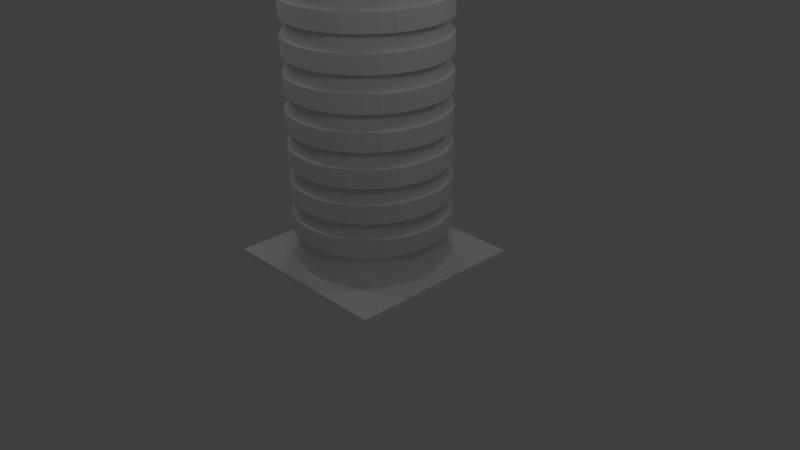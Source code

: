 # Source: pala004.blend  (saved by Blender 2.63.0; exported with 4.5.12 LTS)
import bpy
from mathutils import Matrix  # noqa: F401  (used for matrix-valued properties, if any)

bpy.ops.wm.read_factory_settings(use_empty=True)
scene = bpy.context.scene
scene.name = 'Scene'

# ---- collections
col_collection_1 = bpy.data.collections.new('Collection 1'); scene.collection.children.link(col_collection_1)

# ---- materials (node trees are filled in below, after node groups)
mat_material = bpy.data.materials.new('Material')
mat_material.alpha_threshold = 0.0
mat_material.use_transparent_shadow = False
mat_material.roughness = 0.5
mat_material.line_color = (0.0, 0.0, 0.0, 1.0)

# ---- material node trees

# ---- world
world_world = bpy.data.worlds.new('World'); scene.world = world_world
world_world.color = (0.05088, 0.05088, 0.05088)
world_world.use_sun_shadow = False
world_world.sun_shadow_jitter_overblur = 0.0
world_world.cycles.sampling_method = 'MANUAL'
world_world.cycles.sample_map_resolution = 256

# ---- cameras
cam_camera = bpy.data.cameras.new('Camera')
cam_camera.clip_end = 100.0
cam_camera.lens = 35.0
cam_camera.sensor_width = 32.0
cam_camera.sensor_height = 18.0
cam_camera.ortho_scale = 7.314
cam_camera.dof.focus_distance = 0.0
cam_camera.dof.aperture_fstop = 128.0

# ---- lights
light_lamp_003 = bpy.data.lights.new('Lamp.003', 'POINT')
light_lamp_003.transmission_factor = 0.0
light_lamp_003.cutoff_distance = 30.0
light_lamp_003.energy = 100.0
light_lamp_003.shadow_buffer_clip_start = 1.001
light_lamp_003.shadow_soft_size = 1.0
light_lamp_003.shadow_maximum_resolution = 0.006
light_lamp_003.use_absolute_resolution = True
light_lamp_003.cycles.use_multiple_importance_sampling = False
light_lamp_002 = bpy.data.lights.new('Lamp.002', 'POINT')
light_lamp_002.transmission_factor = 0.0
light_lamp_002.cutoff_distance = 30.0
light_lamp_002.energy = 100.0
light_lamp_002.shadow_buffer_clip_start = 1.001
light_lamp_002.shadow_soft_size = 1.0
light_lamp_002.shadow_maximum_resolution = 0.006
light_lamp_002.use_absolute_resolution = True
light_lamp_002.cycles.use_multiple_importance_sampling = False
light_lamp_001 = bpy.data.lights.new('Lamp.001', 'POINT')
light_lamp_001.transmission_factor = 0.0
light_lamp_001.cutoff_distance = 30.0
light_lamp_001.energy = 100.0
light_lamp_001.shadow_buffer_clip_start = 1.001
light_lamp_001.shadow_soft_size = 1.0
light_lamp_001.shadow_maximum_resolution = 0.006
light_lamp_001.use_absolute_resolution = True
light_lamp_001.cycles.use_multiple_importance_sampling = False
light_lamp = bpy.data.lights.new('Lamp', 'POINT')
light_lamp.transmission_factor = 0.0
light_lamp.cutoff_distance = 30.0
light_lamp.energy = 100.0
light_lamp.shadow_buffer_clip_start = 1.001
light_lamp.shadow_soft_size = 1.0
light_lamp.shadow_maximum_resolution = 0.006
light_lamp.use_absolute_resolution = True
light_lamp.cycles.use_multiple_importance_sampling = False

# ---- meshes
me_cylinder_010 = bpy.data.meshes.new('Cylinder.010')
me_cylinder_010.from_pydata([(-2.789e-09, 1.053, -1.44), (-2.789e-09, 1.053, -1.2), (0.2055, 1.033, -1.44), (0.2055, 1.033, -1.2), (0.4031, 0.9732, -1.44), (0.4031, 0.9732, -1.2), (0.5852, 0.8758, -1.44), (0.5852, 0.8758, -1.2), (0.7448, 0.7448, -1.44), (0.7448, 0.7448, -1.2), (0.8758, 0.5852, -1.44), (0.8758, 0.5852, -1.2), (0.9732, 0.4031, -1.44), (0.9732, 0.4031, -1.2), (1.033, 0.2055, -1.44), (1.033, 0.2055, -1.2), (1.053, 6.239e-08, -1.44), (1.053, 6.239e-08, -1.2), (1.033, -0.2055, -1.44), (1.033, -0.2055, -1.2), (0.9732, -0.4031, -1.44), (0.9732, -0.4031, -1.2), (0.8758, -0.5852, -1.44), (0.8758, -0.5852, -1.2), (0.7448, -0.7448, -1.44), (0.7448, -0.7448, -1.2), (0.5852, -0.8758, -1.44), (0.5852, -0.8758, -1.2), (0.4031, -0.9732, -1.44), (0.4031, -0.9732, -1.2), (0.2055, -1.033, -1.44), (0.2055, -1.033, -1.2), (-3.46e-07, -1.053, -1.44), (-3.46e-07, -1.053, -1.2), (-0.2055, -1.033, -1.44), (-0.2055, -1.033, -1.2), (-0.4031, -0.9732, -1.44), (-0.4031, -0.9732, -1.2), (-0.5852, -0.8758, -1.44), (-0.5852, -0.8758, -1.2), (-0.7448, -0.7448, -1.44), (-0.7448, -0.7448, -1.2), (-0.8758, -0.5852, -1.44), (-0.8758, -0.5852, -1.2), (-0.9732, -0.4031, -1.44), (-0.9732, -0.4031, -1.2), (-1.033, -0.2055, -1.44), (-1.033, -0.2055, -1.2), (-1.053, 1e-06, -1.44), (-1.053, 1e-06, -1.2), (-1.033, 0.2055, -1.44), (-1.033, 0.2055, -1.2), (-0.9732, 0.4031, -1.44), (-0.9732, 0.4031, -1.2), (-0.8758, 0.5852, -1.44), (-0.8758, 0.5852, -1.2), (-0.7448, 0.7448, -1.44), (-0.7448, 0.7448, -1.2), (-0.5852, 0.8759, -1.44), (-0.5852, 0.8759, -1.2), (-0.4031, 0.9732, -1.44), (-0.4031, 0.9732, -1.2), (-0.2055, 1.033, -1.44), (-0.2055, 1.033, -1.2), (-2.789e-09, 1.053, -1.44), (-2.789e-09, 1.053, -1.2), (0.2055, 1.033, -1.44), (0.2055, 1.033, -1.2), (0.4031, 0.9732, -1.44), (0.4031, 0.9732, -1.2), (0.5852, 0.8758, -1.44), (0.5852, 0.8758, -1.2), (0.7448, 0.7448, -1.44), (0.7448, 0.7448, -1.2), (0.8758, 0.5852, -1.44), (0.8758, 0.5852, -1.2), (0.9732, 0.4031, -1.44), (0.9732, 0.4031, -1.2), (1.033, 0.2055, -1.44), (1.033, 0.2055, -1.2), (1.053, 6.239e-08, -1.44), (1.053, 6.239e-08, -1.2), (1.033, -0.2055, -1.44), (1.033, -0.2055, -1.2), (0.9732, -0.4031, -1.44), (0.9732, -0.4031, -1.2), (0.8758, -0.5852, -1.44), (0.8758, -0.5852, -1.2), (0.7448, -0.7448, -1.44), (0.7448, -0.7448, -1.2), (0.5852, -0.8758, -1.44), (0.5852, -0.8758, -1.2), (0.4031, -0.9732, -1.44), (0.4031, -0.9732, -1.2), (0.2055, -1.033, -1.44), (0.2055, -1.033, -1.2), (-3.46e-07, -1.053, -1.44), (-3.46e-07, -1.053, -1.2), (-0.2055, -1.033, -1.44), (-0.2055, -1.033, -1.2), (-0.4031, -0.9732, -1.44), (-0.4031, -0.9732, -1.2), (-0.5852, -0.8758, -1.44), (-0.5852, -0.8758, -1.2), (-0.7448, -0.7448, -1.44), (-0.7448, -0.7448, -1.2), (-0.8758, -0.5852, -1.44), (-0.8758, -0.5852, -1.2), (-0.9732, -0.4031, -1.44), (-0.9732, -0.4031, -1.2), (-1.033, -0.2055, -1.44), (-1.033, -0.2055, -1.2), (-1.053, 1e-06, -1.44), (-1.053, 1e-06, -1.2), (-1.033, 0.2055, -1.44), (-1.033, 0.2055, -1.2), (-0.9732, 0.4031, -1.44), (-0.9732, 0.4031, -1.2), (-0.8758, 0.5852, -1.44), (-0.8758, 0.5852, -1.2), (-0.7448, 0.7448, -1.44), (-0.7448, 0.7448, -1.2), (-0.5852, 0.8759, -1.44), (-0.5852, 0.8759, -1.2), (-0.4031, 0.9732, -1.44), (-0.4031, 0.9732, -1.2), (-0.2055, 1.033, -1.44), (-0.2055, 1.033, -1.2), (-2.789e-09, 1.053, -0.984), (-2.789e-09, 1.053, -0.7438), (0.2055, 1.033, -0.984), (0.2055, 1.033, -0.7438), (0.4031, 0.9732, -0.984), (0.4031, 0.9732, -0.7438), (0.5852, 0.8758, -0.984), (0.5852, 0.8758, -0.7438), (0.7448, 0.7448, -0.984), (0.7448, 0.7448, -0.7438), (0.8758, 0.5852, -0.984), (0.8758, 0.5852, -0.7438), (0.9732, 0.4031, -0.984), (0.9732, 0.4031, -0.7438), (1.033, 0.2055, -0.984), (1.033, 0.2055, -0.7438), (1.053, 6.239e-08, -0.984), (1.053, 6.239e-08, -0.7438), (1.033, -0.2055, -0.984), (1.033, -0.2055, -0.7438), (0.9732, -0.4031, -0.984), (0.9732, -0.4031, -0.7438), (0.8758, -0.5852, -0.984), (0.8758, -0.5852, -0.7438), (0.7448, -0.7448, -0.984), (0.7448, -0.7448, -0.7438), (0.5852, -0.8758, -0.984), (0.5852, -0.8758, -0.7438), (0.4031, -0.9732, -0.984), (0.4031, -0.9732, -0.7438), (0.2055, -1.033, -0.984), (0.2055, -1.033, -0.7438), (-3.46e-07, -1.053, -0.984), (-3.46e-07, -1.053, -0.7438), (-0.2055, -1.033, -0.984), (-0.2055, -1.033, -0.7438), (-0.4031, -0.9732, -0.984), (-0.4031, -0.9732, -0.7438), (-0.5852, -0.8758, -0.984), (-0.5852, -0.8758, -0.7438), (-0.7448, -0.7448, -0.984), (-0.7448, -0.7448, -0.7438), (-0.8758, -0.5852, -0.984), (-0.8758, -0.5852, -0.7438), (-0.9732, -0.4031, -0.984), (-0.9732, -0.4031, -0.7438), (-1.033, -0.2055, -0.984), (-1.033, -0.2055, -0.7438), (-1.053, 1e-06, -0.984), (-1.053, 1e-06, -0.7438), (-1.033, 0.2055, -0.984), (-1.033, 0.2055, -0.7438), (-0.9732, 0.4031, -0.984), (-0.9732, 0.4031, -0.7438), (-0.8758, 0.5852, -0.984), (-0.8758, 0.5852, -0.7438), (-0.7448, 0.7448, -0.984), (-0.7448, 0.7448, -0.7438), (-0.5852, 0.8759, -0.984), (-0.5852, 0.8759, -0.7438), (-0.4031, 0.9732, -0.984), (-0.4031, 0.9732, -0.7438), (-0.2055, 1.033, -0.984), (-0.2055, 1.033, -0.7438), (-2.789e-09, 1.053, -0.984), (-2.789e-09, 1.053, -0.7438), (0.2055, 1.033, -0.984), (0.2055, 1.033, -0.7438), (0.4031, 0.9732, -0.984), (0.4031, 0.9732, -0.7438), (0.5852, 0.8758, -0.984), (0.5852, 0.8758, -0.7438), (0.7448, 0.7448, -0.984), (0.7448, 0.7448, -0.7438), (0.8758, 0.5852, -0.984), (0.8758, 0.5852, -0.7438), (0.9732, 0.4031, -0.984), (0.9732, 0.4031, -0.7438), (1.033, 0.2055, -0.984), (1.033, 0.2055, -0.7438), (1.053, 6.239e-08, -0.984), (1.053, 6.239e-08, -0.7438), (1.033, -0.2055, -0.984), (1.033, -0.2055, -0.7438), (0.9732, -0.4031, -0.984), (0.9732, -0.4031, -0.7438), (0.8758, -0.5852, -0.984), (0.8758, -0.5852, -0.7438), (0.7448, -0.7448, -0.984), (0.7448, -0.7448, -0.7438), (0.5852, -0.8758, -0.984), (0.5852, -0.8758, -0.7438), (0.4031, -0.9732, -0.984), (0.4031, -0.9732, -0.7438), (0.2055, -1.033, -0.984), (0.2055, -1.033, -0.7438), (-3.46e-07, -1.053, -0.984), (-3.46e-07, -1.053, -0.7438), (-0.2055, -1.033, -0.984), (-0.2055, -1.033, -0.7438), (-0.4031, -0.9732, -0.984), (-0.4031, -0.9732, -0.7438), (-0.5852, -0.8758, -0.984), (-0.5852, -0.8758, -0.7438), (-0.7448, -0.7448, -0.984), (-0.7448, -0.7448, -0.7438), (-0.8758, -0.5852, -0.984), (-0.8758, -0.5852, -0.7438), (-0.9732, -0.4031, -0.984), (-0.9732, -0.4031, -0.7438), (-1.033, -0.2055, -0.984), (-1.033, -0.2055, -0.7438), (-1.053, 1e-06, -0.984), (-1.053, 1e-06, -0.7438), (-1.033, 0.2055, -0.984), (-1.033, 0.2055, -0.7438), (-0.9732, 0.4031, -0.984), (-0.9732, 0.4031, -0.7438), (-0.8758, 0.5852, -0.984), (-0.8758, 0.5852, -0.7438), (-0.7448, 0.7448, -0.984), (-0.7448, 0.7448, -0.7438), (-0.5852, 0.8759, -0.984), (-0.5852, 0.8759, -0.7438), (-0.4031, 0.9732, -0.984), (-0.4031, 0.9732, -0.7438), (-0.2055, 1.033, -0.984), (-0.2055, 1.033, -0.7438), (-2.789e-09, 1.053, -0.5281), (-2.789e-09, 1.053, -0.2879), (0.2055, 1.033, -0.5281), (0.2055, 1.033, -0.2879), (0.4031, 0.9732, -0.5281), (0.4031, 0.9732, -0.2879), (0.5852, 0.8758, -0.5281), (0.5852, 0.8758, -0.2879), (0.7448, 0.7448, -0.5281), (0.7448, 0.7448, -0.2879), (0.8758, 0.5852, -0.5281), (0.8758, 0.5852, -0.2879), (0.9732, 0.4031, -0.5281), (0.9732, 0.4031, -0.2879), (1.033, 0.2055, -0.5281), (1.033, 0.2055, -0.2879), (1.053, 6.239e-08, -0.5281), (1.053, 6.239e-08, -0.2879), (1.033, -0.2055, -0.5281), (1.033, -0.2055, -0.2879), (0.9732, -0.4031, -0.5281), (0.9732, -0.4031, -0.2879), (0.8758, -0.5852, -0.5281), (0.8758, -0.5852, -0.2879), (0.7448, -0.7448, -0.5281), (0.7448, -0.7448, -0.2879), (0.5852, -0.8758, -0.5281), (0.5852, -0.8758, -0.2879), (0.4031, -0.9732, -0.5281), (0.4031, -0.9732, -0.2879), (0.2055, -1.033, -0.5281), (0.2055, -1.033, -0.2879), (-3.46e-07, -1.053, -0.5281), (-3.46e-07, -1.053, -0.2879), (-0.2055, -1.033, -0.5281), (-0.2055, -1.033, -0.2879), (-0.4031, -0.9732, -0.5281), (-0.4031, -0.9732, -0.2879), (-0.5852, -0.8758, -0.5281), (-0.5852, -0.8758, -0.2879), (-0.7448, -0.7448, -0.5281), (-0.7448, -0.7448, -0.2879), (-0.8758, -0.5852, -0.5281), (-0.8758, -0.5852, -0.2879), (-0.9732, -0.4031, -0.5281), (-0.9732, -0.4031, -0.2879), (-1.033, -0.2055, -0.5281), (-1.033, -0.2055, -0.2879), (-1.053, 1e-06, -0.5281), (-1.053, 1e-06, -0.2879), (-1.033, 0.2055, -0.5281), (-1.033, 0.2055, -0.2879), (-0.9732, 0.4031, -0.5281), (-0.9732, 0.4031, -0.2879), (-0.8758, 0.5852, -0.5281), (-0.8758, 0.5852, -0.2879), (-0.7448, 0.7448, -0.5281), (-0.7448, 0.7448, -0.2879), (-0.5852, 0.8759, -0.5281), (-0.5852, 0.8759, -0.2879), (-0.4031, 0.9732, -0.5281), (-0.4031, 0.9732, -0.2879), (-0.2055, 1.033, -0.5281), (-0.2055, 1.033, -0.2879), (-2.789e-09, 1.053, -0.5281), (-2.789e-09, 1.053, -0.2879), (0.2055, 1.033, -0.5281), (0.2055, 1.033, -0.2879), (0.4031, 0.9732, -0.5281), (0.4031, 0.9732, -0.2879), (0.5852, 0.8758, -0.5281), (0.5852, 0.8758, -0.2879), (0.7448, 0.7448, -0.5281), (0.7448, 0.7448, -0.2879), (0.8758, 0.5852, -0.5281), (0.8758, 0.5852, -0.2879), (0.9732, 0.4031, -0.5281), (0.9732, 0.4031, -0.2879), (1.033, 0.2055, -0.5281), (1.033, 0.2055, -0.2879), (1.053, 6.239e-08, -0.5281), (1.053, 6.239e-08, -0.2879), (1.033, -0.2055, -0.5281), (1.033, -0.2055, -0.2879), (0.9732, -0.4031, -0.5281), (0.9732, -0.4031, -0.2879), (0.8758, -0.5852, -0.5281), (0.8758, -0.5852, -0.2879), (0.7448, -0.7448, -0.5281), (0.7448, -0.7448, -0.2879), (0.5852, -0.8758, -0.5281), (0.5852, -0.8758, -0.2879), (0.4031, -0.9732, -0.5281), (0.4031, -0.9732, -0.2879), (0.2055, -1.033, -0.5281), (0.2055, -1.033, -0.2879), (-3.46e-07, -1.053, -0.5281), (-3.46e-07, -1.053, -0.2879), (-0.2055, -1.033, -0.5281), (-0.2055, -1.033, -0.2879), (-0.4031, -0.9732, -0.5281), (-0.4031, -0.9732, -0.2879), (-0.5852, -0.8758, -0.5281), (-0.5852, -0.8758, -0.2879), (-0.7448, -0.7448, -0.5281), (-0.7448, -0.7448, -0.2879), (-0.8758, -0.5852, -0.5281), (-0.8758, -0.5852, -0.2879), (-0.9732, -0.4031, -0.5281), (-0.9732, -0.4031, -0.2879), (-1.033, -0.2055, -0.5281), (-1.033, -0.2055, -0.2879), (-1.053, 1e-06, -0.5281), (-1.053, 1e-06, -0.2879), (-1.033, 0.2055, -0.5281), (-1.033, 0.2055, -0.2879), (-0.9732, 0.4031, -0.5281), (-0.9732, 0.4031, -0.2879), (-0.8758, 0.5852, -0.5281), (-0.8758, 0.5852, -0.2879), (-0.7448, 0.7448, -0.5281), (-0.7448, 0.7448, -0.2879), (-0.5852, 0.8759, -0.5281), (-0.5852, 0.8759, -0.2879), (-0.4031, 0.9732, -0.5281), (-0.4031, 0.9732, -0.2879), (-0.2055, 1.033, -0.5281), (-0.2055, 1.033, -0.2879), (-2.789e-09, 1.053, -0.07223), (-2.789e-09, 1.053, 0.168), (0.2055, 1.033, -0.07223), (0.2055, 1.033, 0.168), (0.4031, 0.9732, -0.07223), (0.4031, 0.9732, 0.168), (0.5852, 0.8758, -0.07223), (0.5852, 0.8758, 0.168), (0.7448, 0.7448, -0.07223), (0.7448, 0.7448, 0.168), (0.8758, 0.5852, -0.07223), (0.8758, 0.5852, 0.168), (0.9732, 0.4031, -0.07223), (0.9732, 0.4031, 0.168), (1.033, 0.2055, -0.07223), (1.033, 0.2055, 0.168), (1.053, 6.239e-08, -0.07223), (1.053, 6.239e-08, 0.168), (1.033, -0.2055, -0.07223), (1.033, -0.2055, 0.168), (0.9732, -0.4031, -0.07223), (0.9732, -0.4031, 0.168), (0.8758, -0.5852, -0.07223), (0.8758, -0.5852, 0.168), (0.7448, -0.7448, -0.07223), (0.7448, -0.7448, 0.168), (0.5852, -0.8758, -0.07223), (0.5852, -0.8758, 0.168), (0.4031, -0.9732, -0.07223), (0.4031, -0.9732, 0.168), (0.2055, -1.033, -0.07223), (0.2055, -1.033, 0.168), (-3.46e-07, -1.053, -0.07223), (-3.46e-07, -1.053, 0.168), (-0.2055, -1.033, -0.07223), (-0.2055, -1.033, 0.168), (-0.4031, -0.9732, -0.07223), (-0.4031, -0.9732, 0.168), (-0.5852, -0.8758, -0.07223), (-0.5852, -0.8758, 0.168), (-0.7448, -0.7448, -0.07223), (-0.7448, -0.7448, 0.168), (-0.8758, -0.5852, -0.07223), (-0.8758, -0.5852, 0.168), (-0.9732, -0.4031, -0.07223), (-0.9732, -0.4031, 0.168), (-1.033, -0.2055, -0.07223), (-1.033, -0.2055, 0.168), (-1.053, 1e-06, -0.07223), (-1.053, 1e-06, 0.168), (-1.033, 0.2055, -0.07223), (-1.033, 0.2055, 0.168), (-0.9732, 0.4031, -0.07223), (-0.9732, 0.4031, 0.168), (-0.8758, 0.5852, -0.07223), (-0.8758, 0.5852, 0.168), (-0.7448, 0.7448, -0.07223), (-0.7448, 0.7448, 0.168), (-0.5852, 0.8759, -0.07223), (-0.5852, 0.8759, 0.168), (-0.4031, 0.9732, -0.07223), (-0.4031, 0.9732, 0.168), (-0.2055, 1.033, -0.07223), (-0.2055, 1.033, 0.168), (-2.789e-09, 1.053, -0.07223), (-2.789e-09, 1.053, 0.168), (0.2055, 1.033, -0.07223), (0.2055, 1.033, 0.168), (0.4031, 0.9732, -0.07223), (0.4031, 0.9732, 0.168), (0.5852, 0.8758, -0.07223), (0.5852, 0.8758, 0.168), (0.7448, 0.7448, -0.07223), (0.7448, 0.7448, 0.168), (0.8758, 0.5852, -0.07223), (0.8758, 0.5852, 0.168), (0.9732, 0.4031, -0.07223), (0.9732, 0.4031, 0.168), (1.033, 0.2055, -0.07223), (1.033, 0.2055, 0.168), (1.053, 6.239e-08, -0.07223), (1.053, 6.239e-08, 0.168), (1.033, -0.2055, -0.07223), (1.033, -0.2055, 0.168), (0.9732, -0.4031, -0.07223), (0.9732, -0.4031, 0.168), (0.8758, -0.5852, -0.07223), (0.8758, -0.5852, 0.168), (0.7448, -0.7448, -0.07223), (0.7448, -0.7448, 0.168), (0.5852, -0.8758, -0.07223), (0.5852, -0.8758, 0.168), (0.4031, -0.9732, -0.07223), (0.4031, -0.9732, 0.168), (0.2055, -1.033, -0.07223), (0.2055, -1.033, 0.168), (-3.46e-07, -1.053, -0.07223), (-3.46e-07, -1.053, 0.168), (-0.2055, -1.033, -0.07223), (-0.2055, -1.033, 0.168), (-0.4031, -0.9732, -0.07223), (-0.4031, -0.9732, 0.168), (-0.5852, -0.8758, -0.07223), (-0.5852, -0.8758, 0.168), (-0.7448, -0.7448, -0.07223), (-0.7448, -0.7448, 0.168), (-0.8758, -0.5852, -0.07223), (-0.8758, -0.5852, 0.168), (-0.9732, -0.4031, -0.07223), (-0.9732, -0.4031, 0.168), (-1.033, -0.2055, -0.07223), (-1.033, -0.2055, 0.168), (-1.053, 1e-06, -0.07223), (-1.053, 1e-06, 0.168), (-1.033, 0.2055, -0.07223), (-1.033, 0.2055, 0.168), (-0.9732, 0.4031, -0.07223), (-0.9732, 0.4031, 0.168), (-0.8758, 0.5852, -0.07223), (-0.8758, 0.5852, 0.168), (-0.7448, 0.7448, -0.07223), (-0.7448, 0.7448, 0.168), (-0.5852, 0.8759, -0.07223), (-0.5852, 0.8759, 0.168), (-0.4031, 0.9732, -0.07223), (-0.4031, 0.9732, 0.168), (-0.2055, 1.033, -0.07223), (-0.2055, 1.033, 0.168), (-2.789e-09, 1.053, 0.3836), (-2.789e-09, 1.053, 0.6238), (0.2055, 1.033, 0.3836), (0.2055, 1.033, 0.6238), (0.4031, 0.9732, 0.3836), (0.4031, 0.9732, 0.6238), (0.5852, 0.8758, 0.3836), (0.5852, 0.8758, 0.6238), (0.7448, 0.7448, 0.3836), (0.7448, 0.7448, 0.6238), (0.8758, 0.5852, 0.3836), (0.8758, 0.5852, 0.6238), (0.9732, 0.4031, 0.3836), (0.9732, 0.4031, 0.6238), (1.033, 0.2055, 0.3836), (1.033, 0.2055, 0.6238), (1.053, 6.239e-08, 0.3836), (1.053, 6.239e-08, 0.6238), (1.033, -0.2055, 0.3836), (1.033, -0.2055, 0.6238), (0.9732, -0.4031, 0.3836), (0.9732, -0.4031, 0.6238), (0.8758, -0.5852, 0.3836), (0.8758, -0.5852, 0.6238), (0.7448, -0.7448, 0.3836), (0.7448, -0.7448, 0.6238), (0.5852, -0.8758, 0.3836), (0.5852, -0.8758, 0.6238), (0.4031, -0.9732, 0.3836), (0.4031, -0.9732, 0.6238), (0.2055, -1.033, 0.3836), (0.2055, -1.033, 0.6238), (-3.46e-07, -1.053, 0.3836), (-3.46e-07, -1.053, 0.6238), (-0.2055, -1.033, 0.3836), (-0.2055, -1.033, 0.6238), (-0.4031, -0.9732, 0.3836), (-0.4031, -0.9732, 0.6238), (-0.5852, -0.8758, 0.3836), (-0.5852, -0.8758, 0.6238), (-0.7448, -0.7448, 0.3836), (-0.7448, -0.7448, 0.6238), (-0.8758, -0.5852, 0.3836), (-0.8758, -0.5852, 0.6238), (-0.9732, -0.4031, 0.3836), (-0.9732, -0.4031, 0.6238), (-1.033, -0.2055, 0.3836), (-1.033, -0.2055, 0.6238), (-1.053, 1e-06, 0.3836), (-1.053, 1e-06, 0.6238), (-1.033, 0.2055, 0.3836), (-1.033, 0.2055, 0.6238), (-0.9732, 0.4031, 0.3836), (-0.9732, 0.4031, 0.6238), (-0.8758, 0.5852, 0.3836), (-0.8758, 0.5852, 0.6238), (-0.7448, 0.7448, 0.3836), (-0.7448, 0.7448, 0.6238), (-0.5852, 0.8759, 0.3836), (-0.5852, 0.8759, 0.6238), (-0.4031, 0.9732, 0.3836), (-0.4031, 0.9732, 0.6238), (-0.2055, 1.033, 0.3836), (-0.2055, 1.033, 0.6238), (-2.789e-09, 1.053, 0.3836), (-2.789e-09, 1.053, 0.6238), (0.2055, 1.033, 0.3836), (0.2055, 1.033, 0.6238), (0.4031, 0.9732, 0.3836), (0.4031, 0.9732, 0.6238), (0.5852, 0.8758, 0.3836), (0.5852, 0.8758, 0.6238), (0.7448, 0.7448, 0.3836), (0.7448, 0.7448, 0.6238), (0.8758, 0.5852, 0.3836), (0.8758, 0.5852, 0.6238), (0.9732, 0.4031, 0.3836), (0.9732, 0.4031, 0.6238), (1.033, 0.2055, 0.3836), (1.033, 0.2055, 0.6238), (1.053, 6.239e-08, 0.3836), (1.053, 6.239e-08, 0.6238), (1.033, -0.2055, 0.3836), (1.033, -0.2055, 0.6238), (0.9732, -0.4031, 0.3836), (0.9732, -0.4031, 0.6238), (0.8758, -0.5852, 0.3836), (0.8758, -0.5852, 0.6238), (0.7448, -0.7448, 0.3836), (0.7448, -0.7448, 0.6238), (0.5852, -0.8758, 0.3836), (0.5852, -0.8758, 0.6238), (0.4031, -0.9732, 0.3836), (0.4031, -0.9732, 0.6238), (0.2055, -1.033, 0.3836), (0.2055, -1.033, 0.6238), (-3.46e-07, -1.053, 0.3836), (-3.46e-07, -1.053, 0.6238), (-0.2055, -1.033, 0.3836), (-0.2055, -1.033, 0.6238), (-0.4031, -0.9732, 0.3836), (-0.4031, -0.9732, 0.6238), (-0.5852, -0.8758, 0.3836), (-0.5852, -0.8758, 0.6238), (-0.7448, -0.7448, 0.3836), (-0.7448, -0.7448, 0.6238), (-0.8758, -0.5852, 0.3836), (-0.8758, -0.5852, 0.6238), (-0.9732, -0.4031, 0.3836), (-0.9732, -0.4031, 0.6238), (-1.033, -0.2055, 0.3836), (-1.033, -0.2055, 0.6238), (-1.053, 1e-06, 0.3836), (-1.053, 1e-06, 0.6238), (-1.033, 0.2055, 0.3836), (-1.033, 0.2055, 0.6238), (-0.9732, 0.4031, 0.3836), (-0.9732, 0.4031, 0.6238), (-0.8758, 0.5852, 0.3836), (-0.8758, 0.5852, 0.6238), (-0.7448, 0.7448, 0.3836), (-0.7448, 0.7448, 0.6238), (-0.5852, 0.8759, 0.3836), (-0.5852, 0.8759, 0.6238), (-0.4031, 0.9732, 0.3836), (-0.4031, 0.9732, 0.6238), (-0.2055, 1.033, 0.3836), (-0.2055, 1.033, 0.6238), (-2.789e-09, 1.053, 0.8395), (-2.789e-09, 1.053, 1.08), (0.2055, 1.033, 0.8395), (0.2055, 1.033, 1.08), (0.4031, 0.9732, 0.8395), (0.4031, 0.9732, 1.08), (0.5852, 0.8758, 0.8395), (0.5852, 0.8758, 1.08), (0.7448, 0.7448, 0.8395), (0.7448, 0.7448, 1.08), (0.8758, 0.5852, 0.8395), (0.8758, 0.5852, 1.08), (0.9732, 0.4031, 0.8395), (0.9732, 0.4031, 1.08), (1.033, 0.2055, 0.8395), (1.033, 0.2055, 1.08), (1.053, 6.239e-08, 0.8395), (1.053, 6.239e-08, 1.08), (1.033, -0.2055, 0.8395), (1.033, -0.2055, 1.08), (0.9732, -0.4031, 0.8395), (0.9732, -0.4031, 1.08), (0.8758, -0.5852, 0.8395), (0.8758, -0.5852, 1.08), (0.7448, -0.7448, 0.8395), (0.7448, -0.7448, 1.08), (0.5852, -0.8758, 0.8395), (0.5852, -0.8758, 1.08), (0.4031, -0.9732, 0.8395), (0.4031, -0.9732, 1.08), (0.2055, -1.033, 0.8395), (0.2055, -1.033, 1.08), (-3.46e-07, -1.053, 0.8395), (-3.46e-07, -1.053, 1.08), (-0.2055, -1.033, 0.8395), (-0.2055, -1.033, 1.08), (-0.4031, -0.9732, 0.8395), (-0.4031, -0.9732, 1.08), (-0.5852, -0.8758, 0.8395), (-0.5852, -0.8758, 1.08), (-0.7448, -0.7448, 0.8395), (-0.7448, -0.7448, 1.08), (-0.8758, -0.5852, 0.8395), (-0.8758, -0.5852, 1.08), (-0.9732, -0.4031, 0.8395), (-0.9732, -0.4031, 1.08), (-1.033, -0.2055, 0.8395), (-1.033, -0.2055, 1.08), (-1.053, 1e-06, 0.8395), (-1.053, 1e-06, 1.08), (-1.033, 0.2055, 0.8395), (-1.033, 0.2055, 1.08), (-0.9732, 0.4031, 0.8395), (-0.9732, 0.4031, 1.08), (-0.8758, 0.5852, 0.8395), (-0.8758, 0.5852, 1.08), (-0.7448, 0.7448, 0.8395), (-0.7448, 0.7448, 1.08), (-0.5852, 0.8759, 0.8395), (-0.5852, 0.8759, 1.08), (-0.4031, 0.9732, 0.8395), (-0.4031, 0.9732, 1.08), (-0.2055, 1.033, 0.8395), (-0.2055, 1.033, 1.08), (-2.789e-09, 1.053, 0.8395), (-2.789e-09, 1.053, 1.08), (0.2055, 1.033, 0.8395), (0.2055, 1.033, 1.08), (0.4031, 0.9732, 0.8395), (0.4031, 0.9732, 1.08), (0.5852, 0.8758, 0.8395), (0.5852, 0.8758, 1.08), (0.7448, 0.7448, 0.8395), (0.7448, 0.7448, 1.08), (0.8758, 0.5852, 0.8395), (0.8758, 0.5852, 1.08), (0.9732, 0.4031, 0.8395), (0.9732, 0.4031, 1.08), (1.033, 0.2055, 0.8395), (1.033, 0.2055, 1.08), (1.053, 6.239e-08, 0.8395), (1.053, 6.239e-08, 1.08), (1.033, -0.2055, 0.8395), (1.033, -0.2055, 1.08), (0.9732, -0.4031, 0.8395), (0.9732, -0.4031, 1.08), (0.8758, -0.5852, 0.8395), (0.8758, -0.5852, 1.08), (0.7448, -0.7448, 0.8395), (0.7448, -0.7448, 1.08), (0.5852, -0.8758, 0.8395), (0.5852, -0.8758, 1.08), (0.4031, -0.9732, 0.8395), (0.4031, -0.9732, 1.08), (0.2055, -1.033, 0.8395), (0.2055, -1.033, 1.08), (-3.46e-07, -1.053, 0.8395), (-3.46e-07, -1.053, 1.08), (-0.2055, -1.033, 0.8395), (-0.2055, -1.033, 1.08), (-0.4031, -0.9732, 0.8395), (-0.4031, -0.9732, 1.08), (-0.5852, -0.8758, 0.8395), (-0.5852, -0.8758, 1.08), (-0.7448, -0.7448, 0.8395), (-0.7448, -0.7448, 1.08), (-0.8758, -0.5852, 0.8395), (-0.8758, -0.5852, 1.08), (-0.9732, -0.4031, 0.8395), (-0.9732, -0.4031, 1.08), (-1.033, -0.2055, 0.8395), (-1.033, -0.2055, 1.08), (-1.053, 1e-06, 0.8395), (-1.053, 1e-06, 1.08), (-1.033, 0.2055, 0.8395), (-1.033, 0.2055, 1.08), (-0.9732, 0.4031, 0.8395), (-0.9732, 0.4031, 1.08), (-0.8758, 0.5852, 0.8395), (-0.8758, 0.5852, 1.08), (-0.7448, 0.7448, 0.8395), (-0.7448, 0.7448, 1.08), (-0.5852, 0.8759, 0.8395), (-0.5852, 0.8759, 1.08), (-0.4031, 0.9732, 0.8395), (-0.4031, 0.9732, 1.08), (-0.2055, 1.033, 0.8395), (-0.2055, 1.033, 1.08), (-2.789e-09, 1.053, 1.295), (-2.789e-09, 1.053, 1.536), (0.2055, 1.033, 1.295), (0.2055, 1.033, 1.536), (0.4031, 0.9732, 1.295), (0.4031, 0.9732, 1.536), (0.5852, 0.8758, 1.295), (0.5852, 0.8758, 1.536), (0.7448, 0.7448, 1.295), (0.7448, 0.7448, 1.536), (0.8758, 0.5852, 1.295), (0.8758, 0.5852, 1.536), (0.9732, 0.4031, 1.295), (0.9732, 0.4031, 1.536), (1.033, 0.2055, 1.295), (1.033, 0.2055, 1.536), (1.053, 6.239e-08, 1.295), (1.053, 6.239e-08, 1.536), (1.033, -0.2055, 1.295), (1.033, -0.2055, 1.536), (0.9732, -0.4031, 1.295), (0.9732, -0.4031, 1.536), (0.8758, -0.5852, 1.295), (0.8758, -0.5852, 1.536), (0.7448, -0.7448, 1.295), (0.7448, -0.7448, 1.536), (0.5852, -0.8758, 1.295), (0.5852, -0.8758, 1.536), (0.4031, -0.9732, 1.295), (0.4031, -0.9732, 1.536), (0.2055, -1.033, 1.295), (0.2055, -1.033, 1.536), (-3.46e-07, -1.053, 1.295), (-3.46e-07, -1.053, 1.536), (-0.2055, -1.033, 1.295), (-0.2055, -1.033, 1.536), (-0.4031, -0.9732, 1.295), (-0.4031, -0.9732, 1.536), (-0.5852, -0.8758, 1.295), (-0.5852, -0.8758, 1.536), (-0.7448, -0.7448, 1.295), (-0.7448, -0.7448, 1.536), (-0.8758, -0.5852, 1.295), (-0.8758, -0.5852, 1.536), (-0.9732, -0.4031, 1.295), (-0.9732, -0.4031, 1.536), (-1.033, -0.2055, 1.295), (-1.033, -0.2055, 1.536), (-1.053, 1e-06, 1.295), (-1.053, 1e-06, 1.536), (-1.033, 0.2055, 1.295), (-1.033, 0.2055, 1.536), (-0.9732, 0.4031, 1.295), (-0.9732, 0.4031, 1.536), (-0.8758, 0.5852, 1.295), (-0.8758, 0.5852, 1.536), (-0.7448, 0.7448, 1.295), (-0.7448, 0.7448, 1.536), (-0.5852, 0.8759, 1.295), (-0.5852, 0.8759, 1.536), (-0.4031, 0.9732, 1.295), (-0.4031, 0.9732, 1.536), (-0.2055, 1.033, 1.295), (-0.2055, 1.033, 1.536), (-2.789e-09, 1.053, 1.295), (-2.789e-09, 1.053, 1.536), (0.2055, 1.033, 1.295), (0.2055, 1.033, 1.536), (0.4031, 0.9732, 1.295), (0.4031, 0.9732, 1.536), (0.5852, 0.8758, 1.295), (0.5852, 0.8758, 1.536), (0.7448, 0.7448, 1.295), (0.7448, 0.7448, 1.536), (0.8758, 0.5852, 1.295), (0.8758, 0.5852, 1.536), (0.9732, 0.4031, 1.295), (0.9732, 0.4031, 1.536), (1.033, 0.2055, 1.295), (1.033, 0.2055, 1.536), (1.053, 6.239e-08, 1.295), (1.053, 6.239e-08, 1.536), (1.033, -0.2055, 1.295), (1.033, -0.2055, 1.536), (0.9732, -0.4031, 1.295), (0.9732, -0.4031, 1.536), (0.8758, -0.5852, 1.295), (0.8758, -0.5852, 1.536), (0.7448, -0.7448, 1.295), (0.7448, -0.7448, 1.536), (0.5852, -0.8758, 1.295), (0.5852, -0.8758, 1.536), (0.4031, -0.9732, 1.295), (0.4031, -0.9732, 1.536), (0.2055, -1.033, 1.295), (0.2055, -1.033, 1.536), (-3.46e-07, -1.053, 1.295), (-3.46e-07, -1.053, 1.536), (-0.2055, -1.033, 1.295), (-0.2055, -1.033, 1.536), (-0.4031, -0.9732, 1.295), (-0.4031, -0.9732, 1.536), (-0.5852, -0.8758, 1.295), (-0.5852, -0.8758, 1.536), (-0.7448, -0.7448, 1.295), (-0.7448, -0.7448, 1.536), (-0.8758, -0.5852, 1.295), (-0.8758, -0.5852, 1.536), (-0.9732, -0.4031, 1.295), (-0.9732, -0.4031, 1.536), (-1.033, -0.2055, 1.295), (-1.033, -0.2055, 1.536), (-1.053, 1e-06, 1.295), (-1.053, 1e-06, 1.536), (-1.033, 0.2055, 1.295), (-1.033, 0.2055, 1.536), (-0.9732, 0.4031, 1.295), (-0.9732, 0.4031, 1.536), (-0.8758, 0.5852, 1.295), (-0.8758, 0.5852, 1.536), (-0.7448, 0.7448, 1.295), (-0.7448, 0.7448, 1.536), (-0.5852, 0.8759, 1.295), (-0.5852, 0.8759, 1.536), (-0.4031, 0.9732, 1.295), (-0.4031, 0.9732, 1.536), (-0.2055, 1.033, 1.295), (-0.2055, 1.033, 1.536), (-2.789e-09, 1.053, 1.751), (-2.789e-09, 1.053, 1.991), (0.2055, 1.033, 1.751), (0.2055, 1.033, 1.991), (0.4031, 0.9732, 1.751), (0.4031, 0.9732, 1.991), (0.5852, 0.8758, 1.751), (0.5852, 0.8758, 1.991), (0.7448, 0.7448, 1.751), (0.7448, 0.7448, 1.991), (0.8758, 0.5852, 1.751), (0.8758, 0.5852, 1.991), (0.9732, 0.4031, 1.751), (0.9732, 0.4031, 1.991), (1.033, 0.2055, 1.751), (1.033, 0.2055, 1.991), (1.053, 6.239e-08, 1.751), (1.053, 6.239e-08, 1.991), (1.033, -0.2055, 1.751), (1.033, -0.2055, 1.991), (0.9732, -0.4031, 1.751), (0.9732, -0.4031, 1.991), (0.8758, -0.5852, 1.751), (0.8758, -0.5852, 1.991), (0.7448, -0.7448, 1.751), (0.7448, -0.7448, 1.991), (0.5852, -0.8758, 1.751), (0.5852, -0.8758, 1.991), (0.4031, -0.9732, 1.751), (0.4031, -0.9732, 1.991), (0.2055, -1.033, 1.751), (0.2055, -1.033, 1.991), (-3.46e-07, -1.053, 1.751), (-3.46e-07, -1.053, 1.991), (-0.2055, -1.033, 1.751), (-0.2055, -1.033, 1.991), (-0.4031, -0.9732, 1.751), (-0.4031, -0.9732, 1.991), (-0.5852, -0.8758, 1.751), (-0.5852, -0.8758, 1.991), (-0.7448, -0.7448, 1.751), (-0.7448, -0.7448, 1.991), (-0.8758, -0.5852, 1.751), (-0.8758, -0.5852, 1.991), (-0.9732, -0.4031, 1.751), (-0.9732, -0.4031, 1.991), (-1.033, -0.2055, 1.751), (-1.033, -0.2055, 1.991), (-1.053, 1e-06, 1.751), (-1.053, 1e-06, 1.991), (-1.033, 0.2055, 1.751), (-1.033, 0.2055, 1.991), (-0.9732, 0.4031, 1.751), (-0.9732, 0.4031, 1.991), (-0.8758, 0.5852, 1.751), (-0.8758, 0.5852, 1.991), (-0.7448, 0.7448, 1.751), (-0.7448, 0.7448, 1.991), (-0.5852, 0.8759, 1.751), (-0.5852, 0.8759, 1.991), (-0.4031, 0.9732, 1.751), (-0.4031, 0.9732, 1.991), (-0.2055, 1.033, 1.751), (-0.2055, 1.033, 1.991), (-2.789e-09, 1.053, 1.751), (-2.789e-09, 1.053, 1.991), (0.2055, 1.033, 1.751), (0.2055, 1.033, 1.991), (0.4031, 0.9732, 1.751), (0.4031, 0.9732, 1.991), (0.5852, 0.8758, 1.751), (0.5852, 0.8758, 1.991), (0.7448, 0.7448, 1.751), (0.7448, 0.7448, 1.991), (0.8758, 0.5852, 1.751), (0.8758, 0.5852, 1.991), (0.9732, 0.4031, 1.751), (0.9732, 0.4031, 1.991), (1.033, 0.2055, 1.751), (1.033, 0.2055, 1.991), (1.053, 6.239e-08, 1.751), (1.053, 6.239e-08, 1.991), (1.033, -0.2055, 1.751), (1.033, -0.2055, 1.991), (0.9732, -0.4031, 1.751), (0.9732, -0.4031, 1.991), (0.8758, -0.5852, 1.751), (0.8758, -0.5852, 1.991), (0.7448, -0.7448, 1.751), (0.7448, -0.7448, 1.991), (0.5852, -0.8758, 1.751), (0.5852, -0.8758, 1.991), (0.4031, -0.9732, 1.751), (0.4031, -0.9732, 1.991), (0.2055, -1.033, 1.751), (0.2055, -1.033, 1.991), (-3.46e-07, -1.053, 1.751), (-3.46e-07, -1.053, 1.991), (-0.2055, -1.033, 1.751), (-0.2055, -1.033, 1.991), (-0.4031, -0.9732, 1.751), (-0.4031, -0.9732, 1.991), (-0.5852, -0.8758, 1.751), (-0.5852, -0.8758, 1.991), (-0.7448, -0.7448, 1.751), (-0.7448, -0.7448, 1.991), (-0.8758, -0.5852, 1.751), (-0.8758, -0.5852, 1.991), (-0.9732, -0.4031, 1.751), (-0.9732, -0.4031, 1.991), (-1.033, -0.2055, 1.751), (-1.033, -0.2055, 1.991), (-1.053, 1e-06, 1.751), (-1.053, 1e-06, 1.991), (-1.033, 0.2055, 1.751), (-1.033, 0.2055, 1.991), (-0.9732, 0.4031, 1.751), (-0.9732, 0.4031, 1.991), (-0.8758, 0.5852, 1.751), (-0.8758, 0.5852, 1.991), (-0.7448, 0.7448, 1.751), (-0.7448, 0.7448, 1.991), (-0.5852, 0.8759, 1.751), (-0.5852, 0.8759, 1.991), (-0.4031, 0.9732, 1.751), (-0.4031, 0.9732, 1.991), (-0.2055, 1.033, 1.751), (-0.2055, 1.033, 1.991), (-2.789e-09, 1.053, 2.207), (-2.789e-09, 1.053, 2.447), (0.2055, 1.033, 2.207), (0.2055, 1.033, 2.447), (0.4031, 0.9732, 2.207), (0.4031, 0.9732, 2.447), (0.5852, 0.8758, 2.207), (0.5852, 0.8758, 2.447), (0.7448, 0.7448, 2.207), (0.7448, 0.7448, 2.447), (0.8758, 0.5852, 2.207), (0.8758, 0.5852, 2.447), (0.9732, 0.4031, 2.207), (0.9732, 0.4031, 2.447), (1.033, 0.2055, 2.207), (1.033, 0.2055, 2.447), (1.053, 6.239e-08, 2.207), (1.053, 6.239e-08, 2.447), (1.033, -0.2055, 2.207), (1.033, -0.2055, 2.447), (0.9732, -0.4031, 2.207), (0.9732, -0.4031, 2.447), (0.8758, -0.5852, 2.207), (0.8758, -0.5852, 2.447), (0.7448, -0.7448, 2.207), (0.7448, -0.7448, 2.447), (0.5852, -0.8758, 2.207), (0.5852, -0.8758, 2.447), (0.4031, -0.9732, 2.207), (0.4031, -0.9732, 2.447), (0.2055, -1.033, 2.207), (0.2055, -1.033, 2.447), (-3.46e-07, -1.053, 2.207), (-3.46e-07, -1.053, 2.447), (-0.2055, -1.033, 2.207), (-0.2055, -1.033, 2.447), (-0.4031, -0.9732, 2.207), (-0.4031, -0.9732, 2.447), (-0.5852, -0.8758, 2.207), (-0.5852, -0.8758, 2.447), (-0.7448, -0.7448, 2.207), (-0.7448, -0.7448, 2.447), (-0.8758, -0.5852, 2.207), (-0.8758, -0.5852, 2.447), (-0.9732, -0.4031, 2.207), (-0.9732, -0.4031, 2.447), (-1.033, -0.2055, 2.207), (-1.033, -0.2055, 2.447), (-1.053, 1e-06, 2.207), (-1.053, 1e-06, 2.447), (-1.033, 0.2055, 2.207), (-1.033, 0.2055, 2.447), (-0.9732, 0.4031, 2.207), (-0.9732, 0.4031, 2.447), (-0.8758, 0.5852, 2.207), (-0.8758, 0.5852, 2.447), (-0.7448, 0.7448, 2.207), (-0.7448, 0.7448, 2.447), (-0.5852, 0.8759, 2.207), (-0.5852, 0.8759, 2.447), (-0.4031, 0.9732, 2.207), (-0.4031, 0.9732, 2.447), (-0.2055, 1.033, 2.207), (-0.2055, 1.033, 2.447), (-2.789e-09, 1.053, 2.207), (-2.789e-09, 1.053, 2.447), (0.2055, 1.033, 2.207), (0.2055, 1.033, 2.447), (0.4031, 0.9732, 2.207), (0.4031, 0.9732, 2.447), (0.5852, 0.8758, 2.207), (0.5852, 0.8758, 2.447), (0.7448, 0.7448, 2.207), (0.7448, 0.7448, 2.447), (0.8758, 0.5852, 2.207), (0.8758, 0.5852, 2.447), (0.9732, 0.4031, 2.207), (0.9732, 0.4031, 2.447), (1.033, 0.2055, 2.207), (1.033, 0.2055, 2.447), (1.053, 6.239e-08, 2.207), (1.053, 6.239e-08, 2.447), (1.033, -0.2055, 2.207), (1.033, -0.2055, 2.447), (0.9732, -0.4031, 2.207), (0.9732, -0.4031, 2.447), (0.8758, -0.5852, 2.207), (0.8758, -0.5852, 2.447), (0.7448, -0.7448, 2.207), (0.7448, -0.7448, 2.447), (0.5852, -0.8758, 2.207), (0.5852, -0.8758, 2.447), (0.4031, -0.9732, 2.207), (0.4031, -0.9732, 2.447), (0.2055, -1.033, 2.207), (0.2055, -1.033, 2.447), (-3.46e-07, -1.053, 2.207), (-3.46e-07, -1.053, 2.447), (-0.2055, -1.033, 2.207), (-0.2055, -1.033, 2.447), (-0.4031, -0.9732, 2.207), (-0.4031, -0.9732, 2.447), (-0.5852, -0.8758, 2.207), (-0.5852, -0.8758, 2.447), (-0.7448, -0.7448, 2.207), (-0.7448, -0.7448, 2.447), (-0.8758, -0.5852, 2.207), (-0.8758, -0.5852, 2.447), (-0.9732, -0.4031, 2.207), (-0.9732, -0.4031, 2.447), (-1.033, -0.2055, 2.207), (-1.033, -0.2055, 2.447), (-1.053, 1e-06, 2.207), (-1.053, 1e-06, 2.447), (-1.033, 0.2055, 2.207), (-1.033, 0.2055, 2.447), (-0.9732, 0.4031, 2.207), (-0.9732, 0.4031, 2.447), (-0.8758, 0.5852, 2.207), (-0.8758, 0.5852, 2.447), (-0.7448, 0.7448, 2.207), (-0.7448, 0.7448, 2.447), (-0.5852, 0.8759, 2.207), (-0.5852, 0.8759, 2.447), (-0.4031, 0.9732, 2.207), (-0.4031, 0.9732, 2.447), (-0.2055, 1.033, 2.207), (-0.2055, 1.033, 2.447), (-2.311e-09, 0.9967, 2.739), (0.1945, 0.9776, 2.739), (0.3814, 0.9209, 2.739), (0.5538, 0.8288, 2.739), (0.7048, 0.7048, 2.739), (0.8288, 0.5538, 2.739), (0.9209, 0.3814, 2.739), (0.9776, 0.1945, 2.739), (0.9967, 7.803e-08, 2.739), (0.9776, -0.1945, 2.739), (0.9209, -0.3814, 2.739), (0.8288, -0.5538, 2.739), (0.7048, -0.7048, 2.739), (-0.5538, 0.8288, 2.739), (-0.3814, 0.9209, 2.739), (-0.1945, 0.9776, 2.739), (0.0, 1.0, -1.935), (0.1951, 0.9808, -1.935), (0.3827, 0.9239, -1.935), (0.5556, 0.8315, -1.935), (0.7071, 0.7071, -1.935), (0.8315, 0.5556, -1.935), (0.9239, 0.3827, -1.935), (0.9808, 0.1951, -1.935), (1.0, 7.55e-08, -1.935), (0.9808, -0.1951, -1.935), (0.9239, -0.3827, -1.935), (0.8315, -0.5556, -1.935), (0.7071, -0.7071, -1.935), (0.5556, -0.8315, -1.935), (0.5556, -0.8315, 2.739), (0.3827, -0.9239, -1.935), (0.3827, -0.9239, 2.739), (0.1951, -0.9808, -1.935), (0.1951, -0.9808, 2.739), (-3.258e-07, -1.0, -1.935), (-3.258e-07, -1.0, 2.739), (-0.1951, -0.9808, -1.935), (-0.1951, -0.9808, 2.739), (-0.3827, -0.9239, -1.935), (-0.3827, -0.9239, 2.739), (-0.5556, -0.8315, -1.935), (-0.5556, -0.8315, 2.739), (-0.7071, -0.7071, -1.935), (-0.7071, -0.7071, 2.739), (-0.8315, -0.5556, -1.935), (-0.8315, -0.5556, 2.739), (-0.9239, -0.3827, -1.935), (-0.9239, -0.3827, 2.739), (-0.9808, -0.1951, -1.935), (-0.9808, -0.1951, 2.739), (-1.0, 9.656e-07, -1.935), (-1.0, 9.656e-07, 2.739), (-0.9808, 0.1951, -1.935), (-0.9808, 0.1951, 2.739), (-0.9239, 0.3827, -1.935), (-0.9239, 0.3827, 2.739), (-0.8315, 0.5556, -1.935), (-0.8315, 0.5556, 2.739), (-0.7071, 0.7071, -1.935), (-0.7071, 0.7071, 2.739), (-0.5556, 0.8315, -1.935), (-0.3827, 0.9239, -1.935), (-0.1951, 0.9808, -1.935), (-1.237, -1.237, -1.955), (-1.237, 1.237, -1.955), (1.237, 1.237, -1.955), (1.237, -1.237, -1.955), (-1.237, -1.237, -1.882), (-1.237, 1.237, -1.882), (1.237, 1.237, -1.882), (1.237, -1.237, -1.882), (-0.0001321, 0.8327, 3.014), (0.1623, 0.8167, 3.014), (0.3186, 0.7693, 3.014), (0.4626, 0.6924, 3.014), (0.5888, 0.5888, 3.014), (0.6923, 0.4626, 3.014), (0.7693, 0.3186, 3.014), (0.8167, 0.1624, 3.014), (0.8327, -0.0001082, 3.014), (0.8167, -0.1626, 3.014), (0.7693, -0.3188, 3.014), (0.6923, -0.4628, 3.014), (0.5888, -0.589, 3.014), (-0.4628, 0.6924, 3.014), (-0.3188, 0.7693, 3.014), (-0.1626, 0.8167, 3.014), (0.4641, -0.6948, 3.014), (0.3196, -0.7721, 3.014), (0.1629, -0.8196, 3.014), (-0.0001323, -0.8357, 3.014), (-0.1631, -0.8196, 3.014), (-0.3199, -0.7721, 3.014), (-0.4643, -0.6948, 3.014), (-0.591, -0.5909, 3.014), (-0.6949, -0.4643, 3.014), (-0.7721, -0.3199, 3.014), (-0.8196, -0.1631, 3.014), (-0.8357, -0.0001075, 3.014), (-0.8196, 0.1629, 3.014), (-0.7721, 0.3196, 3.014), (-0.6949, 0.4641, 3.014), (-0.591, 0.5907, 3.014), (-0.0002772, 0.6525, 3.127), (0.1271, 0.6399, 3.127), (0.2495, 0.6028, 3.127), (0.3623, 0.5425, 3.127), (0.4612, 0.4613, 3.127), (0.5424, 0.3624, 3.127), (0.6027, 0.2495, 3.127), (0.6399, 0.1271, 3.127), (0.6524, -0.0002273, 3.127), (0.6399, -0.1276, 3.127), (0.6027, -0.25, 3.127), (0.5424, -0.3628, 3.127), (0.4612, -0.4617, 3.127), (-0.3629, 0.5425, 3.127), (-0.25, 0.6028, 3.127), (-0.1276, 0.6399, 3.127), (0.3635, -0.5447, 3.127), (0.2503, -0.6052, 3.127), (0.1275, -0.6425, 3.127), (-0.0002774, -0.655, 3.127), (-0.128, -0.6425, 3.127), (-0.2509, -0.6052, 3.127), (-0.3641, -0.5447, 3.127), (-0.4633, -0.4633, 3.127), (-0.5447, -0.364, 3.127), (-0.6052, -0.2508, 3.127), (-0.6425, -0.128, 3.127), (-0.6551, -0.0002267, 3.127), (-0.6425, 0.1275, 3.127), (-0.6052, 0.2504, 3.127), (-0.5447, 0.3636, 3.127), (-0.4633, 0.4628, 3.127), (-0.0004561, 0.4302, 3.172), (0.08355, 0.422, 3.172), (0.1643, 0.3975, 3.172), (0.2388, 0.3577, 3.172), (0.304, 0.3041, 3.172), (0.3576, 0.2389, 3.172), (0.3974, 0.1644, 3.172), (0.4219, 0.08364, 3.172), (0.4302, -0.0003741, 3.172), (0.4219, -0.08438, 3.172), (0.3974, -0.1652, 3.172), (0.3576, -0.2396, 3.172), (0.304, -0.3049, 3.172), (-0.2397, 0.3577, 3.172), (-0.1652, 0.3975, 3.172), (-0.08447, 0.422, 3.172), (0.2396, -0.3596, 3.172), (0.1649, -0.3995, 3.172), (0.08383, -0.4241, 3.172), (-0.0004562, -0.4324, 3.172), (-0.08474, -0.4241, 3.172), (-0.1658, -0.3995, 3.172), (-0.2405, -0.3596, 3.172), (-0.3059, -0.3059, 3.172), (-0.3597, -0.2404, 3.172), (-0.3996, -0.1657, 3.172), (-0.4242, -0.08466, 3.172), (-0.4325, -0.0003737, 3.172), (-0.4242, 0.08391, 3.172), (-0.3996, 0.165, 3.172), (-0.3597, 0.2396, 3.172), (-0.3059, 0.3051, 3.172)], [], [(124, 125, 127, 126), (126, 127, 65, 64), (122, 123, 125, 124), (120, 121, 123, 122), (118, 119, 121, 120), (116, 117, 119, 118), (114, 115, 117, 116), (112, 113, 115, 114), (110, 111, 113, 112), (108, 109, 111, 110), (106, 107, 109, 108), (104, 105, 107, 106), (102, 103, 105, 104), (100, 101, 103, 102), (98, 99, 101, 100), (96, 97, 99, 98), (94, 95, 97, 96), (92, 93, 95, 94), (90, 91, 93, 92), (88, 89, 91, 90), (86, 87, 89, 88), (84, 85, 87, 86), (82, 83, 85, 84), (80, 81, 83, 82), (78, 79, 81, 80), (76, 77, 79, 78), (74, 75, 77, 76), (72, 73, 75, 74), (70, 71, 73, 72), (68, 69, 71, 70), (3, 1, 63, 61, 59, 57, 55, 53, 51, 49, 47, 45, 43, 41, 39, 37, 35, 33, 31, 29, 27, 25, 23, 21, 19, 17, 15, 13, 11, 9, 7, 5), (66, 67, 69, 68), (64, 65, 67, 66), (0, 2, 4, 6, 8, 10, 12, 14, 16, 18, 20, 22, 24, 26, 28, 30, 32, 34, 36, 38, 40, 42, 44, 46, 48, 50, 52, 54, 56, 58, 60, 62), (252, 253, 255, 254), (254, 255, 193, 192), (250, 251, 253, 252), (248, 249, 251, 250), (246, 247, 249, 248), (244, 245, 247, 246), (242, 243, 245, 244), (240, 241, 243, 242), (238, 239, 241, 240), (236, 237, 239, 238), (234, 235, 237, 236), (232, 233, 235, 234), (230, 231, 233, 232), (228, 229, 231, 230), (226, 227, 229, 228), (224, 225, 227, 226), (222, 223, 225, 224), (220, 221, 223, 222), (218, 219, 221, 220), (216, 217, 219, 218), (214, 215, 217, 216), (212, 213, 215, 214), (210, 211, 213, 212), (208, 209, 211, 210), (206, 207, 209, 208), (204, 205, 207, 206), (202, 203, 205, 204), (200, 201, 203, 202), (198, 199, 201, 200), (196, 197, 199, 198), (131, 129, 191, 189, 187, 185, 183, 181, 179, 177, 175, 173, 171, 169, 167, 165, 163, 161, 159, 157, 155, 153, 151, 149, 147, 145, 143, 141, 139, 137, 135, 133), (194, 195, 197, 196), (192, 193, 195, 194), (128, 130, 132, 134, 136, 138, 140, 142, 144, 146, 148, 150, 152, 154, 156, 158, 160, 162, 164, 166, 168, 170, 172, 174, 176, 178, 180, 182, 184, 186, 188, 190), (380, 381, 383, 382), (382, 383, 321, 320), (378, 379, 381, 380), (376, 377, 379, 378), (374, 375, 377, 376), (372, 373, 375, 374), (370, 371, 373, 372), (368, 369, 371, 370), (366, 367, 369, 368), (364, 365, 367, 366), (362, 363, 365, 364), (360, 361, 363, 362), (358, 359, 361, 360), (356, 357, 359, 358), (354, 355, 357, 356), (352, 353, 355, 354), (350, 351, 353, 352), (348, 349, 351, 350), (346, 347, 349, 348), (344, 345, 347, 346), (342, 343, 345, 344), (340, 341, 343, 342), (338, 339, 341, 340), (336, 337, 339, 338), (334, 335, 337, 336), (332, 333, 335, 334), (330, 331, 333, 332), (328, 329, 331, 330), (326, 327, 329, 328), (324, 325, 327, 326), (259, 257, 319, 317, 315, 313, 311, 309, 307, 305, 303, 301, 299, 297, 295, 293, 291, 289, 287, 285, 283, 281, 279, 277, 275, 273, 271, 269, 267, 265, 263, 261), (322, 323, 325, 324), (320, 321, 323, 322), (256, 258, 260, 262, 264, 266, 268, 270, 272, 274, 276, 278, 280, 282, 284, 286, 288, 290, 292, 294, 296, 298, 300, 302, 304, 306, 308, 310, 312, 314, 316, 318), (508, 509, 511, 510), (510, 511, 449, 448), (506, 507, 509, 508), (504, 505, 507, 506), (502, 503, 505, 504), (500, 501, 503, 502), (498, 499, 501, 500), (496, 497, 499, 498), (494, 495, 497, 496), (492, 493, 495, 494), (490, 491, 493, 492), (488, 489, 491, 490), (486, 487, 489, 488), (484, 485, 487, 486), (482, 483, 485, 484), (480, 481, 483, 482), (478, 479, 481, 480), (476, 477, 479, 478), (474, 475, 477, 476), (472, 473, 475, 474), (470, 471, 473, 472), (468, 469, 471, 470), (466, 467, 469, 468), (464, 465, 467, 466), (462, 463, 465, 464), (460, 461, 463, 462), (458, 459, 461, 460), (456, 457, 459, 458), (454, 455, 457, 456), (452, 453, 455, 454), (387, 385, 447, 445, 443, 441, 439, 437, 435, 433, 431, 429, 427, 425, 423, 421, 419, 417, 415, 413, 411, 409, 407, 405, 403, 401, 399, 397, 395, 393, 391, 389), (450, 451, 453, 452), (448, 449, 451, 450), (384, 386, 388, 390, 392, 394, 396, 398, 400, 402, 404, 406, 408, 410, 412, 414, 416, 418, 420, 422, 424, 426, 428, 430, 432, 434, 436, 438, 440, 442, 444, 446), (636, 637, 639, 638), (638, 639, 577, 576), (634, 635, 637, 636), (632, 633, 635, 634), (630, 631, 633, 632), (628, 629, 631, 630), (626, 627, 629, 628), (624, 625, 627, 626), (622, 623, 625, 624), (620, 621, 623, 622), (618, 619, 621, 620), (616, 617, 619, 618), (614, 615, 617, 616), (612, 613, 615, 614), (610, 611, 613, 612), (608, 609, 611, 610), (606, 607, 609, 608), (604, 605, 607, 606), (602, 603, 605, 604), (600, 601, 603, 602), (598, 599, 601, 600), (596, 597, 599, 598), (594, 595, 597, 596), (592, 593, 595, 594), (590, 591, 593, 592), (588, 589, 591, 590), (586, 587, 589, 588), (584, 585, 587, 586), (582, 583, 585, 584), (580, 581, 583, 582), (515, 513, 575, 573, 571, 569, 567, 565, 563, 561, 559, 557, 555, 553, 551, 549, 547, 545, 543, 541, 539, 537, 535, 533, 531, 529, 527, 525, 523, 521, 519, 517), (578, 579, 581, 580), (576, 577, 579, 578), (512, 514, 516, 518, 520, 522, 524, 526, 528, 530, 532, 534, 536, 538, 540, 542, 544, 546, 548, 550, 552, 554, 556, 558, 560, 562, 564, 566, 568, 570, 572, 574), (764, 765, 767, 766), (766, 767, 705, 704), (762, 763, 765, 764), (760, 761, 763, 762), (758, 759, 761, 760), (756, 757, 759, 758), (754, 755, 757, 756), (752, 753, 755, 754), (750, 751, 753, 752), (748, 749, 751, 750), (746, 747, 749, 748), (744, 745, 747, 746), (742, 743, 745, 744), (740, 741, 743, 742), (738, 739, 741, 740), (736, 737, 739, 738), (734, 735, 737, 736), (732, 733, 735, 734), (730, 731, 733, 732), (728, 729, 731, 730), (726, 727, 729, 728), (724, 725, 727, 726), (722, 723, 725, 724), (720, 721, 723, 722), (718, 719, 721, 720), (716, 717, 719, 718), (714, 715, 717, 716), (712, 713, 715, 714), (710, 711, 713, 712), (708, 709, 711, 710), (643, 641, 703, 701, 699, 697, 695, 693, 691, 689, 687, 685, 683, 681, 679, 677, 675, 673, 671, 669, 667, 665, 663, 661, 659, 657, 655, 653, 651, 649, 647, 645), (706, 707, 709, 708), (704, 705, 707, 706), (640, 642, 644, 646, 648, 650, 652, 654, 656, 658, 660, 662, 664, 666, 668, 670, 672, 674, 676, 678, 680, 682, 684, 686, 688, 690, 692, 694, 696, 698, 700, 702), (892, 893, 895, 894), (894, 895, 833, 832), (890, 891, 893, 892), (888, 889, 891, 890), (886, 887, 889, 888), (884, 885, 887, 886), (882, 883, 885, 884), (880, 881, 883, 882), (878, 879, 881, 880), (876, 877, 879, 878), (874, 875, 877, 876), (872, 873, 875, 874), (870, 871, 873, 872), (868, 869, 871, 870), (866, 867, 869, 868), (864, 865, 867, 866), (862, 863, 865, 864), (860, 861, 863, 862), (858, 859, 861, 860), (856, 857, 859, 858), (854, 855, 857, 856), (852, 853, 855, 854), (850, 851, 853, 852), (848, 849, 851, 850), (846, 847, 849, 848), (844, 845, 847, 846), (842, 843, 845, 844), (840, 841, 843, 842), (838, 839, 841, 840), (836, 837, 839, 838), (771, 769, 831, 829, 827, 825, 823, 821, 819, 817, 815, 813, 811, 809, 807, 805, 803, 801, 799, 797, 795, 793, 791, 789, 787, 785, 783, 781, 779, 777, 775, 773), (834, 835, 837, 836), (832, 833, 835, 834), (768, 770, 772, 774, 776, 778, 780, 782, 784, 786, 788, 790, 792, 794, 796, 798, 800, 802, 804, 806, 808, 810, 812, 814, 816, 818, 820, 822, 824, 826, 828, 830), (1020, 1021, 1023, 1022), (1022, 1023, 961, 960), (1018, 1019, 1021, 1020), (1016, 1017, 1019, 1018), (1014, 1015, 1017, 1016), (1012, 1013, 1015, 1014), (1010, 1011, 1013, 1012), (1008, 1009, 1011, 1010), (1006, 1007, 1009, 1008), (1004, 1005, 1007, 1006), (1002, 1003, 1005, 1004), (1000, 1001, 1003, 1002), (998, 999, 1001, 1000), (996, 997, 999, 998), (994, 995, 997, 996), (992, 993, 995, 994), (990, 991, 993, 992), (988, 989, 991, 990), (986, 987, 989, 988), (984, 985, 987, 986), (982, 983, 985, 984), (980, 981, 983, 982), (978, 979, 981, 980), (976, 977, 979, 978), (974, 975, 977, 976), (972, 973, 975, 974), (970, 971, 973, 972), (968, 969, 971, 970), (966, 967, 969, 968), (964, 965, 967, 966), (899, 897, 959, 957, 955, 953, 951, 949, 947, 945, 943, 941, 939, 937, 935, 933, 931, 929, 927, 925, 923, 921, 919, 917, 915, 913, 911, 909, 907, 905, 903, 901), (962, 963, 965, 964), (960, 961, 963, 962), (896, 898, 900, 902, 904, 906, 908, 910, 912, 914, 916, 918, 920, 922, 924, 926, 928, 930, 932, 934, 936, 938, 940, 942, 944, 946, 948, 950, 952, 954, 956, 958), (1148, 1149, 1151, 1150), (1150, 1151, 1089, 1088), (1146, 1147, 1149, 1148), (1144, 1145, 1147, 1146), (1142, 1143, 1145, 1144), (1140, 1141, 1143, 1142), (1138, 1139, 1141, 1140), (1136, 1137, 1139, 1138), (1134, 1135, 1137, 1136), (1132, 1133, 1135, 1134), (1130, 1131, 1133, 1132), (1128, 1129, 1131, 1130), (1126, 1127, 1129, 1128), (1124, 1125, 1127, 1126), (1122, 1123, 1125, 1124), (1120, 1121, 1123, 1122), (1118, 1119, 1121, 1120), (1116, 1117, 1119, 1118), (1114, 1115, 1117, 1116), (1112, 1113, 1115, 1114), (1110, 1111, 1113, 1112), (1108, 1109, 1111, 1110), (1106, 1107, 1109, 1108), (1104, 1105, 1107, 1106), (1102, 1103, 1105, 1104), (1100, 1101, 1103, 1102), (1098, 1099, 1101, 1100), (1096, 1097, 1099, 1098), (1094, 1095, 1097, 1096), (1092, 1093, 1095, 1094), (1027, 1025, 1087, 1085, 1083, 1081, 1079, 1077, 1075, 1073, 1071, 1069, 1067, 1065, 1063, 1061, 1059, 1057, 1055, 1053, 1051, 1049, 1047, 1045, 1043, 1041, 1039, 1037, 1035, 1033, 1031, 1029), (1090, 1091, 1093, 1092), (1088, 1089, 1091, 1090), (1024, 1026, 1028, 1030, 1032, 1034, 1036, 1038, 1040, 1042, 1044, 1046, 1048, 1050, 1052, 1054, 1056, 1058, 1060, 1062, 1064, 1066, 1068, 1070, 1072, 1074, 1076, 1078, 1080, 1082, 1084, 1086), (1209, 1210, 1212, 1211), (1207, 1208, 1210, 1209), (1205, 1206, 1208, 1207), (1203, 1204, 1206, 1205), (1201, 1202, 1204, 1203), (1199, 1200, 1202, 1201), (1197, 1198, 1200, 1199), (1195, 1196, 1198, 1197), (1193, 1194, 1196, 1195), (1191, 1192, 1194, 1193), (1189, 1190, 1192, 1191), (1187, 1188, 1190, 1189), (1185, 1186, 1188, 1187), (1183, 1184, 1186, 1185), (1181, 1182, 1184, 1183), (1220, 1221, 1217, 1216), (1221, 1222, 1218, 1217), (1222, 1223, 1219, 1218), (1223, 1220, 1216, 1219), (1216, 1217, 1218, 1219), (1223, 1222, 1221, 1220), (1214, 1166, 1167, 1215), (1215, 1167, 1152, 1168), (1213, 1165, 1166, 1214), (1211, 1212, 1165, 1213), (1180, 1164, 1182, 1181), (1179, 1163, 1164, 1180), (1178, 1162, 1163, 1179), (1177, 1161, 1162, 1178), (1176, 1160, 1161, 1177), (1175, 1159, 1160, 1176), (1174, 1158, 1159, 1175), (1173, 1157, 1158, 1174), (1172, 1156, 1157, 1173), (1171, 1155, 1156, 1172), (1170, 1154, 1155, 1171), (1154, 1153, 1225, 1226), (1169, 1153, 1154, 1170), (1168, 1152, 1153, 1169), (1240, 1236, 1268, 1272), (1190, 1188, 1243, 1244), (1188, 1186, 1242, 1243), (1153, 1152, 1224, 1225), (1186, 1184, 1241, 1242), (1184, 1182, 1240, 1241), (1164, 1163, 1235, 1236), (1182, 1164, 1236, 1240), (1160, 1159, 1231, 1232), (1156, 1155, 1227, 1228), (1155, 1154, 1226, 1227), (1162, 1161, 1233, 1234), (1161, 1160, 1232, 1233), (1166, 1165, 1237, 1238), (1157, 1156, 1228, 1229), (1212, 1210, 1254, 1255), (1210, 1208, 1253, 1254), (1165, 1212, 1255, 1237), (1208, 1206, 1252, 1253), (1206, 1204, 1251, 1252), (1204, 1202, 1250, 1251), (1163, 1162, 1234, 1235), (1152, 1167, 1239, 1224), (1202, 1200, 1249, 1250), (1167, 1166, 1238, 1239), (1200, 1198, 1248, 1249), (1198, 1196, 1247, 1248), (1159, 1158, 1230, 1231), (1196, 1194, 1246, 1247), (1158, 1157, 1229, 1230), (1194, 1192, 1245, 1246), (1192, 1190, 1244, 1245), (1258, 1257, 1289, 1290), (1253, 1252, 1284, 1285), (1250, 1249, 1281, 1282), (1247, 1246, 1278, 1279), (1244, 1243, 1275, 1276), (1241, 1240, 1272, 1273), (1238, 1237, 1269, 1270), (1234, 1233, 1265, 1266), (1231, 1230, 1262, 1263), (1228, 1227, 1259, 1260), (1225, 1224, 1256, 1257), (1255, 1254, 1286, 1287), (1252, 1251, 1283, 1284), (1249, 1248, 1280, 1281), (1246, 1245, 1277, 1278), (1243, 1242, 1274, 1275), (1224, 1239, 1271, 1256), (1236, 1235, 1267, 1268), (1233, 1232, 1264, 1265), (1230, 1229, 1261, 1262), (1227, 1226, 1258, 1259), (1237, 1255, 1287, 1269), (1254, 1253, 1285, 1286), (1251, 1250, 1282, 1283), (1248, 1247, 1279, 1280), (1245, 1244, 1276, 1277), (1242, 1241, 1273, 1274), (1239, 1238, 1270, 1271), (1235, 1234, 1266, 1267), (1232, 1231, 1263, 1264), (1229, 1228, 1260, 1261), (1226, 1225, 1257, 1258), (1289, 1288, 1303, 1302, 1301, 1319, 1318, 1317, 1316, 1315, 1314, 1313, 1312, 1311, 1310, 1309, 1308, 1307, 1306, 1305, 1304, 1300, 1299, 1298, 1297, 1296, 1295, 1294, 1293, 1292, 1291, 1290), (1272, 1268, 1300, 1304), (1285, 1284, 1316, 1317), (1282, 1281, 1313, 1314), (1279, 1278, 1310, 1311), (1276, 1275, 1307, 1308), (1273, 1272, 1304, 1305), (1270, 1269, 1301, 1302), (1266, 1265, 1297, 1298), (1263, 1262, 1294, 1295), (1260, 1259, 1291, 1292), (1257, 1256, 1288, 1289), (1287, 1286, 1318, 1319), (1284, 1283, 1315, 1316), (1281, 1280, 1312, 1313), (1278, 1277, 1309, 1310), (1275, 1274, 1306, 1307), (1256, 1271, 1303, 1288), (1268, 1267, 1299, 1300), (1265, 1264, 1296, 1297), (1262, 1261, 1293, 1294), (1259, 1258, 1290, 1291), (1269, 1287, 1319, 1301), (1286, 1285, 1317, 1318), (1283, 1282, 1314, 1315), (1280, 1279, 1311, 1312), (1277, 1276, 1308, 1309), (1274, 1273, 1305, 1306), (1271, 1270, 1302, 1303), (1267, 1266, 1298, 1299), (1264, 1263, 1295, 1296), (1261, 1260, 1292, 1293)])
_uv = me_cylinder_010.uv_layers.new(name='UVMap')
_uv.uv.foreach_set('vector', [0.2905, 0.2353, 0.2905, 0.05973, 0.466, 0.05973, 0.466, 0.2353, 0.2905, 0.2353, 0.2905, 0.05973, 0.466, 0.05973, 0.466, 0.2353, 0.2905, 0.2353, 0.2905, 0.05973, 0.466, 0.05973, 0.466, 0.2353, 0.2905, 0.2353, 0.2905, 0.05973, 0.466, 0.05973, 0.466, 0.2353, 0.2905, 0.2353, 0.2905, 0.05973, 0.466, 0.05973, 0.466, 0.2353, 0.2905, 0.2353, 0.2905, 0.05973, 0.466, 0.05973, 0.466, 0.2353, 0.2905, 0.2353, 0.2905, 0.05973, 0.466, 0.05973, 0.466, 0.2353, 0.2905, 0.2353, 0.2905, 0.05973, 0.466, 0.05973, 0.466, 0.2353, 0.2905, 0.2353, 0.2905, 0.05973, 0.466, 0.05973, 0.466, 0.2353, 0.2905, 0.2353, 0.2905, 0.05973, 0.466, 0.05973, 0.466, 0.2353, 0.2905, 0.2353, 0.2905, 0.05973, 0.466, 0.05973, 0.466, 0.2353, 0.2905, 0.2353, 0.2905, 0.05973, 0.466, 0.05973, 0.466, 0.2353, 0.2905, 0.2353, 0.2905, 0.05973, 0.466, 0.05973, 0.466, 0.2353, 0.2905, 0.2353, 0.2905, 0.05973, 0.466, 0.05973, 0.466, 0.2353, 0.2905, 0.2353, 0.2905, 0.05973, 0.466, 0.05973, 0.466, 0.2353, 0.2905, 0.2353, 0.2905, 0.05973, 0.466, 0.05973, 0.466, 0.2353, 0.2905, 0.2353, 0.2905, 0.05973, 0.466, 0.05973, 0.466, 0.2353, 0.2905, 0.2353, 0.2905, 0.05973, 0.466, 0.05973, 0.466, 0.2353, 0.2905, 0.2353, 0.2905, 0.05973, 0.466, 0.05973, 0.466, 0.2353, 0.2905, 0.2353, 0.2905, 0.05973, 0.466, 0.05973, 0.466, 0.2353, 0.2905, 0.2353, 0.2905, 0.05973, 0.466, 0.05973, 0.466, 0.2353, 0.2905, 0.2353, 0.2905, 0.05973, 0.466, 0.05973, 0.466, 0.2353, 0.2905, 0.2353, 0.2905, 0.05973, 0.466, 0.05973, 0.466, 0.2353, 0.2905, 0.2353, 0.2905, 0.05973, 0.466, 0.05973, 0.466, 0.2353, 0.2905, 0.2353, 0.2905, 0.05973, 0.466, 0.05973, 0.466, 0.2353, 0.2905, 0.2353, 0.2905, 0.05973, 0.466, 0.05973, 0.466, 0.2353, 0.2905, 0.2353, 0.2905, 0.05973, 0.466, 0.05973, 0.466, 0.2353, 0.2905, 0.2353, 0.2905, 0.05973, 0.466, 0.05973, 0.466, 0.2353, 0.2905, 0.2353, 0.2905, 0.05973, 0.466, 0.05973, 0.466, 0.2353, 0.2905, 0.2353, 0.2905, 0.05973, 0.466, 0.05973, 0.466, 0.2353, 0.8384, 0.956, 0.8669, 0.9532, 0.8943, 0.9449, 0.9195, 0.9314, 0.9417, 0.9133, 0.9598, 0.8912, 0.9733, 0.8659, 0.9816, 0.8385, 0.9844, 0.8101, 0.9816, 0.7816, 0.9733, 0.7542, 0.9598, 0.729, 0.9417, 0.7068, 0.9195, 0.6887, 0.8943, 0.6752, 0.8669, 0.6669, 0.8384, 0.6641, 0.81, 0.6669, 0.7826, 0.6752, 0.7573, 0.6887, 0.7352, 0.7068, 0.7171, 0.729, 0.7036, 0.7542, 0.6953, 0.7816, 0.6925, 0.8101, 0.6953, 0.8385, 0.7036, 0.8659, 0.7171, 0.8912, 0.7352, 0.9133, 0.7573, 0.9314, 0.7826, 0.9449, 0.81, 0.9532, 0.2905, 0.2353, 0.2905, 0.05973, 0.466, 0.05973, 0.466, 0.2353, 0.2905, 0.2353, 0.2905, 0.05973, 0.466, 0.05973, 0.466, 0.2353, 0.8384, 0.956, 0.8669, 0.9532, 0.8943, 0.9449, 0.9195, 0.9314, 0.9417, 0.9133, 0.9598, 0.8912, 0.9733, 0.8659, 0.9816, 0.8385, 0.9844, 0.8101, 0.9816, 0.7816, 0.9733, 0.7542, 0.9598, 0.729, 0.9417, 0.7068, 0.9195, 0.6887, 0.8943, 0.6752, 0.8669, 0.6669, 0.8384, 0.6641, 0.81, 0.6669, 0.7826, 0.6752, 0.7573, 0.6887, 0.7352, 0.7068, 0.7171, 0.729, 0.7036, 0.7542, 0.6953, 0.7816, 0.6925, 0.8101, 0.6953, 0.8385, 0.7036, 0.8659, 0.7171, 0.8912, 0.7352, 0.9133, 0.7573, 0.9314, 0.7826, 0.9449, 0.81, 0.9532, 0.2905, 0.2353, 0.2905, 0.05973, 0.466, 0.05973, 0.466, 0.2353, 0.2905, 0.2353, 0.2905, 0.05973, 0.466, 0.05973, 0.466, 0.2353, 0.2905, 0.2353, 0.2905, 0.05973, 0.466, 0.05973, 0.466, 0.2353, 0.2905, 0.2353, 0.2905, 0.05973, 0.466, 0.05973, 0.466, 0.2353, 0.2905, 0.2353, 0.2905, 0.05973, 0.466, 0.05973, 0.466, 0.2353, 0.2905, 0.2353, 0.2905, 0.05973, 0.466, 0.05973, 0.466, 0.2353, 0.2905, 0.2353, 0.2905, 0.05973, 0.466, 0.05973, 0.466, 0.2353, 0.2905, 0.2353, 0.2905, 0.05973, 0.466, 0.05973, 0.466, 0.2353, 0.2905, 0.2353, 0.2905, 0.05973, 0.466, 0.05973, 0.466, 0.2353, 0.2905, 0.2353, 0.2905, 0.05973, 0.466, 0.05973, 0.466, 0.2353, 0.2905, 0.2353, 0.2905, 0.05973, 0.466, 0.05973, 0.466, 0.2353, 0.2905, 0.2353, 0.2905, 0.05973, 0.466, 0.05973, 0.466, 0.2353, 0.2905, 0.2353, 0.2905, 0.05973, 0.466, 0.05973, 0.466, 0.2353, 0.2905, 0.2353, 0.2905, 0.05973, 0.466, 0.05973, 0.466, 0.2353, 0.2905, 0.2353, 0.2905, 0.05973, 0.466, 0.05973, 0.466, 0.2353, 0.2905, 0.2353, 0.2905, 0.05973, 0.466, 0.05973, 0.466, 0.2353, 0.2905, 0.2353, 0.2905, 0.05973, 0.466, 0.05973, 0.466, 0.2353, 0.2905, 0.2353, 0.2905, 0.05973, 0.466, 0.05973, 0.466, 0.2353, 0.2905, 0.2353, 0.2905, 0.05973, 0.466, 0.05973, 0.466, 0.2353, 0.2905, 0.2353, 0.2905, 0.05973, 0.466, 0.05973, 0.466, 0.2353, 0.2905, 0.2353, 0.2905, 0.05973, 0.466, 0.05973, 0.466, 0.2353, 0.2905, 0.2353, 0.2905, 0.05973, 0.466, 0.05973, 0.466, 0.2353, 0.2905, 0.2353, 0.2905, 0.05973, 0.466, 0.05973, 0.466, 0.2353, 0.2905, 0.2353, 0.2905, 0.05973, 0.466, 0.05973, 0.466, 0.2353, 0.2905, 0.2353, 0.2905, 0.05973, 0.466, 0.05973, 0.466, 0.2353, 0.2905, 0.2353, 0.2905, 0.05973, 0.466, 0.05973, 0.466, 0.2353, 0.2905, 0.2353, 0.2905, 0.05973, 0.466, 0.05973, 0.466, 0.2353, 0.2905, 0.2353, 0.2905, 0.05973, 0.466, 0.05973, 0.466, 0.2353, 0.2905, 0.2353, 0.2905, 0.05973, 0.466, 0.05973, 0.466, 0.2353, 0.2905, 0.2353, 0.2905, 0.05973, 0.466, 0.05973, 0.466, 0.2353, 0.8384, 0.956, 0.8669, 0.9532, 0.8943, 0.9449, 0.9195, 0.9314, 0.9417, 0.9133, 0.9598, 0.8912, 0.9733, 0.8659, 0.9816, 0.8385, 0.9844, 0.8101, 0.9816, 0.7816, 0.9733, 0.7542, 0.9598, 0.729, 0.9417, 0.7068, 0.9195, 0.6887, 0.8943, 0.6752, 0.8669, 0.6669, 0.8384, 0.6641, 0.81, 0.6669, 0.7826, 0.6752, 0.7573, 0.6887, 0.7352, 0.7068, 0.7171, 0.729, 0.7036, 0.7542, 0.6953, 0.7816, 0.6925, 0.8101, 0.6953, 0.8385, 0.7036, 0.8659, 0.7171, 0.8912, 0.7352, 0.9133, 0.7573, 0.9314, 0.7826, 0.9449, 0.81, 0.9532, 0.2905, 0.2353, 0.2905, 0.05973, 0.466, 0.05973, 0.466, 0.2353, 0.2905, 0.2353, 0.2905, 0.05973, 0.466, 0.05973, 0.466, 0.2353, 0.8384, 0.956, 0.8669, 0.9532, 0.8943, 0.9449, 0.9195, 0.9314, 0.9417, 0.9133, 0.9598, 0.8912, 0.9733, 0.8659, 0.9816, 0.8385, 0.9844, 0.8101, 0.9816, 0.7816, 0.9733, 0.7542, 0.9598, 0.729, 0.9417, 0.7068, 0.9195, 0.6887, 0.8943, 0.6752, 0.8669, 0.6669, 0.8384, 0.6641, 0.81, 0.6669, 0.7826, 0.6752, 0.7573, 0.6887, 0.7352, 0.7068, 0.7171, 0.729, 0.7036, 0.7542, 0.6953, 0.7816, 0.6925, 0.8101, 0.6953, 0.8385, 0.7036, 0.8659, 0.7171, 0.8912, 0.7352, 0.9133, 0.7573, 0.9314, 0.7826, 0.9449, 0.81, 0.9532, 0.2905, 0.2353, 0.2905, 0.05973, 0.466, 0.05973, 0.466, 0.2353, 0.2905, 0.2353, 0.2905, 0.05973, 0.466, 0.05973, 0.466, 0.2353, 0.2905, 0.2353, 0.2905, 0.05973, 0.466, 0.05973, 0.466, 0.2353, 0.2905, 0.2353, 0.2905, 0.05973, 0.466, 0.05973, 0.466, 0.2353, 0.2905, 0.2353, 0.2905, 0.05973, 0.466, 0.05973, 0.466, 0.2353, 0.2905, 0.2353, 0.2905, 0.05973, 0.466, 0.05973, 0.466, 0.2353, 0.2905, 0.2353, 0.2905, 0.05973, 0.466, 0.05973, 0.466, 0.2353, 0.2905, 0.2353, 0.2905, 0.05973, 0.466, 0.05973, 0.466, 0.2353, 0.2905, 0.2353, 0.2905, 0.05973, 0.466, 0.05973, 0.466, 0.2353, 0.2905, 0.2353, 0.2905, 0.05973, 0.466, 0.05973, 0.466, 0.2353, 0.2905, 0.2353, 0.2905, 0.05973, 0.466, 0.05973, 0.466, 0.2353, 0.2905, 0.2353, 0.2905, 0.05973, 0.466, 0.05973, 0.466, 0.2353, 0.2905, 0.2353, 0.2905, 0.05973, 0.466, 0.05973, 0.466, 0.2353, 0.2905, 0.2353, 0.2905, 0.05973, 0.466, 0.05973, 0.466, 0.2353, 0.2905, 0.2353, 0.2905, 0.05973, 0.466, 0.05973, 0.466, 0.2353, 0.2905, 0.2353, 0.2905, 0.05973, 0.466, 0.05973, 0.466, 0.2353, 0.2905, 0.2353, 0.2905, 0.05973, 0.466, 0.05973, 0.466, 0.2353, 0.2905, 0.2353, 0.2905, 0.05973, 0.466, 0.05973, 0.466, 0.2353, 0.2905, 0.2353, 0.2905, 0.05973, 0.466, 0.05973, 0.466, 0.2353, 0.2905, 0.2353, 0.2905, 0.05973, 0.466, 0.05973, 0.466, 0.2353, 0.2905, 0.2353, 0.2905, 0.05973, 0.466, 0.05973, 0.466, 0.2353, 0.2905, 0.2353, 0.2905, 0.05973, 0.466, 0.05973, 0.466, 0.2353, 0.2905, 0.2353, 0.2905, 0.05973, 0.466, 0.05973, 0.466, 0.2353, 0.2905, 0.2353, 0.2905, 0.05973, 0.466, 0.05973, 0.466, 0.2353, 0.2905, 0.2353, 0.2905, 0.05973, 0.466, 0.05973, 0.466, 0.2353, 0.2905, 0.2353, 0.2905, 0.05973, 0.466, 0.05973, 0.466, 0.2353, 0.2905, 0.2353, 0.2905, 0.05973, 0.466, 0.05973, 0.466, 0.2353, 0.2905, 0.2353, 0.2905, 0.05973, 0.466, 0.05973, 0.466, 0.2353, 0.2905, 0.2353, 0.2905, 0.05973, 0.466, 0.05973, 0.466, 0.2353, 0.2905, 0.2353, 0.2905, 0.05973, 0.466, 0.05973, 0.466, 0.2353, 0.8384, 0.956, 0.8669, 0.9532, 0.8943, 0.9449, 0.9195, 0.9314, 0.9417, 0.9133, 0.9598, 0.8912, 0.9733, 0.8659, 0.9816, 0.8385, 0.9844, 0.8101, 0.9816, 0.7816, 0.9733, 0.7542, 0.9598, 0.729, 0.9417, 0.7068, 0.9195, 0.6887, 0.8943, 0.6752, 0.8669, 0.6669, 0.8384, 0.6641, 0.81, 0.6669, 0.7826, 0.6752, 0.7573, 0.6887, 0.7352, 0.7068, 0.7171, 0.729, 0.7036, 0.7542, 0.6953, 0.7816, 0.6925, 0.8101, 0.6953, 0.8385, 0.7036, 0.8659, 0.7171, 0.8912, 0.7352, 0.9133, 0.7573, 0.9314, 0.7826, 0.9449, 0.81, 0.9532, 0.2905, 0.2353, 0.2905, 0.05973, 0.466, 0.05973, 0.466, 0.2353, 0.2905, 0.2353, 0.2905, 0.05973, 0.466, 0.05973, 0.466, 0.2353, 0.8384, 0.956, 0.8669, 0.9532, 0.8943, 0.9449, 0.9195, 0.9314, 0.9417, 0.9133, 0.9598, 0.8912, 0.9733, 0.8659, 0.9816, 0.8385, 0.9844, 0.8101, 0.9816, 0.7816, 0.9733, 0.7542, 0.9598, 0.729, 0.9417, 0.7068, 0.9195, 0.6887, 0.8943, 0.6752, 0.8669, 0.6669, 0.8384, 0.6641, 0.81, 0.6669, 0.7826, 0.6752, 0.7573, 0.6887, 0.7352, 0.7068, 0.7171, 0.729, 0.7036, 0.7542, 0.6953, 0.7816, 0.6925, 0.8101, 0.6953, 0.8385, 0.7036, 0.8659, 0.7171, 0.8912, 0.7352, 0.9133, 0.7573, 0.9314, 0.7826, 0.9449, 0.81, 0.9532, 0.2905, 0.2353, 0.2905, 0.05973, 0.466, 0.05973, 0.466, 0.2353, 0.2905, 0.2353, 0.2905, 0.05973, 0.466, 0.05973, 0.466, 0.2353, 0.2905, 0.2353, 0.2905, 0.05973, 0.466, 0.05973, 0.466, 0.2353, 0.2905, 0.2353, 0.2905, 0.05973, 0.466, 0.05973, 0.466, 0.2353, 0.2905, 0.2353, 0.2905, 0.05973, 0.466, 0.05973, 0.466, 0.2353, 0.2905, 0.2353, 0.2905, 0.05973, 0.466, 0.05973, 0.466, 0.2353, 0.2905, 0.2353, 0.2905, 0.05973, 0.466, 0.05973, 0.466, 0.2353, 0.2905, 0.2353, 0.2905, 0.05973, 0.466, 0.05973, 0.466, 0.2353, 0.2905, 0.2353, 0.2905, 0.05973, 0.466, 0.05973, 0.466, 0.2353, 0.2905, 0.2353, 0.2905, 0.05973, 0.466, 0.05973, 0.466, 0.2353, 0.2905, 0.2353, 0.2905, 0.05973, 0.466, 0.05973, 0.466, 0.2353, 0.2905, 0.2353, 0.2905, 0.05973, 0.466, 0.05973, 0.466, 0.2353, 0.2905, 0.2353, 0.2905, 0.05973, 0.466, 0.05973, 0.466, 0.2353, 0.2905, 0.2353, 0.2905, 0.05973, 0.466, 0.05973, 0.466, 0.2353, 0.2905, 0.2353, 0.2905, 0.05973, 0.466, 0.05973, 0.466, 0.2353, 0.2905, 0.2353, 0.2905, 0.05973, 0.466, 0.05973, 0.466, 0.2353, 0.2905, 0.2353, 0.2905, 0.05973, 0.466, 0.05973, 0.466, 0.2353, 0.2905, 0.2353, 0.2905, 0.05973, 0.466, 0.05973, 0.466, 0.2353, 0.2905, 0.2353, 0.2905, 0.05973, 0.466, 0.05973, 0.466, 0.2353, 0.2905, 0.2353, 0.2905, 0.05973, 0.466, 0.05973, 0.466, 0.2353, 0.2905, 0.2353, 0.2905, 0.05973, 0.466, 0.05973, 0.466, 0.2353, 0.2905, 0.2353, 0.2905, 0.05973, 0.466, 0.05973, 0.466, 0.2353, 0.2905, 0.2353, 0.2905, 0.05973, 0.466, 0.05973, 0.466, 0.2353, 0.2905, 0.2353, 0.2905, 0.05973, 0.466, 0.05973, 0.466, 0.2353, 0.2905, 0.2353, 0.2905, 0.05973, 0.466, 0.05973, 0.466, 0.2353, 0.2905, 0.2353, 0.2905, 0.05973, 0.466, 0.05973, 0.466, 0.2353, 0.2905, 0.2353, 0.2905, 0.05973, 0.466, 0.05973, 0.466, 0.2353, 0.2905, 0.2353, 0.2905, 0.05973, 0.466, 0.05973, 0.466, 0.2353, 0.2905, 0.2353, 0.2905, 0.05973, 0.466, 0.05973, 0.466, 0.2353, 0.2905, 0.2353, 0.2905, 0.05973, 0.466, 0.05973, 0.466, 0.2353, 0.8384, 0.956, 0.8669, 0.9532, 0.8943, 0.9449, 0.9195, 0.9314, 0.9417, 0.9133, 0.9598, 0.8912, 0.9733, 0.8659, 0.9816, 0.8385, 0.9844, 0.8101, 0.9816, 0.7816, 0.9733, 0.7542, 0.9598, 0.729, 0.9417, 0.7068, 0.9195, 0.6887, 0.8943, 0.6752, 0.8669, 0.6669, 0.8384, 0.6641, 0.81, 0.6669, 0.7826, 0.6752, 0.7573, 0.6887, 0.7352, 0.7068, 0.7171, 0.729, 0.7036, 0.7542, 0.6953, 0.7816, 0.6925, 0.8101, 0.6953, 0.8385, 0.7036, 0.8659, 0.7171, 0.8912, 0.7352, 0.9133, 0.7573, 0.9314, 0.7826, 0.9449, 0.81, 0.9532, 0.2905, 0.2353, 0.2905, 0.05973, 0.466, 0.05973, 0.466, 0.2353, 0.2905, 0.2353, 0.2905, 0.05973, 0.466, 0.05973, 0.466, 0.2353, 0.8384, 0.956, 0.8669, 0.9532, 0.8943, 0.9449, 0.9195, 0.9314, 0.9417, 0.9133, 0.9598, 0.8912, 0.9733, 0.8659, 0.9816, 0.8385, 0.9844, 0.8101, 0.9816, 0.7816, 0.9733, 0.7542, 0.9598, 0.729, 0.9417, 0.7068, 0.9195, 0.6887, 0.8943, 0.6752, 0.8669, 0.6669, 0.8384, 0.6641, 0.81, 0.6669, 0.7826, 0.6752, 0.7573, 0.6887, 0.7352, 0.7068, 0.7171, 0.729, 0.7036, 0.7542, 0.6953, 0.7816, 0.6925, 0.8101, 0.6953, 0.8385, 0.7036, 0.8659, 0.7171, 0.8912, 0.7352, 0.9133, 0.7573, 0.9314, 0.7826, 0.9449, 0.81, 0.9532, 0.2905, 0.2353, 0.2905, 0.05973, 0.466, 0.05973, 0.466, 0.2353, 0.2905, 0.2353, 0.2905, 0.05973, 0.466, 0.05973, 0.466, 0.2353, 0.2905, 0.2353, 0.2905, 0.05973, 0.466, 0.05973, 0.466, 0.2353, 0.2905, 0.2353, 0.2905, 0.05973, 0.466, 0.05973, 0.466, 0.2353, 0.2905, 0.2353, 0.2905, 0.05973, 0.466, 0.05973, 0.466, 0.2353, 0.2905, 0.2353, 0.2905, 0.05973, 0.466, 0.05973, 0.466, 0.2353, 0.2905, 0.2353, 0.2905, 0.05973, 0.466, 0.05973, 0.466, 0.2353, 0.2905, 0.2353, 0.2905, 0.05973, 0.466, 0.05973, 0.466, 0.2353, 0.2905, 0.2353, 0.2905, 0.05973, 0.466, 0.05973, 0.466, 0.2353, 0.2905, 0.2353, 0.2905, 0.05973, 0.466, 0.05973, 0.466, 0.2353, 0.2905, 0.2353, 0.2905, 0.05973, 0.466, 0.05973, 0.466, 0.2353, 0.2905, 0.2353, 0.2905, 0.05973, 0.466, 0.05973, 0.466, 0.2353, 0.2905, 0.2353, 0.2905, 0.05973, 0.466, 0.05973, 0.466, 0.2353, 0.2905, 0.2353, 0.2905, 0.05973, 0.466, 0.05973, 0.466, 0.2353, 0.2905, 0.2353, 0.2905, 0.05973, 0.466, 0.05973, 0.466, 0.2353, 0.2905, 0.2353, 0.2905, 0.05973, 0.466, 0.05973, 0.466, 0.2353, 0.2905, 0.2353, 0.2905, 0.05973, 0.466, 0.05973, 0.466, 0.2353, 0.2905, 0.2353, 0.2905, 0.05973, 0.466, 0.05973, 0.466, 0.2353, 0.2905, 0.2353, 0.2905, 0.05973, 0.466, 0.05973, 0.466, 0.2353, 0.2905, 0.2353, 0.2905, 0.05973, 0.466, 0.05973, 0.466, 0.2353, 0.2905, 0.2353, 0.2905, 0.05973, 0.466, 0.05973, 0.466, 0.2353, 0.2905, 0.2353, 0.2905, 0.05973, 0.466, 0.05973, 0.466, 0.2353, 0.2905, 0.2353, 0.2905, 0.05973, 0.466, 0.05973, 0.466, 0.2353, 0.2905, 0.2353, 0.2905, 0.05973, 0.466, 0.05973, 0.466, 0.2353, 0.2905, 0.2353, 0.2905, 0.05973, 0.466, 0.05973, 0.466, 0.2353, 0.2905, 0.2353, 0.2905, 0.05973, 0.466, 0.05973, 0.466, 0.2353, 0.2905, 0.2353, 0.2905, 0.05973, 0.466, 0.05973, 0.466, 0.2353, 0.2905, 0.2353, 0.2905, 0.05973, 0.466, 0.05973, 0.466, 0.2353, 0.2905, 0.2353, 0.2905, 0.05973, 0.466, 0.05973, 0.466, 0.2353, 0.2905, 0.2353, 0.2905, 0.05973, 0.466, 0.05973, 0.466, 0.2353, 0.8384, 0.956, 0.8669, 0.9532, 0.8943, 0.9449, 0.9195, 0.9314, 0.9417, 0.9133, 0.9598, 0.8912, 0.9733, 0.8659, 0.9816, 0.8385, 0.9844, 0.8101, 0.9816, 0.7816, 0.9733, 0.7542, 0.9598, 0.729, 0.9417, 0.7068, 0.9195, 0.6887, 0.8943, 0.6752, 0.8669, 0.6669, 0.8384, 0.6641, 0.81, 0.6669, 0.7826, 0.6752, 0.7573, 0.6887, 0.7352, 0.7068, 0.7171, 0.729, 0.7036, 0.7542, 0.6953, 0.7816, 0.6925, 0.8101, 0.6953, 0.8385, 0.7036, 0.8659, 0.7171, 0.8912, 0.7352, 0.9133, 0.7573, 0.9314, 0.7826, 0.9449, 0.81, 0.9532, 0.2905, 0.2353, 0.2905, 0.05973, 0.466, 0.05973, 0.466, 0.2353, 0.2905, 0.2353, 0.2905, 0.05973, 0.466, 0.05973, 0.466, 0.2353, 0.8384, 0.956, 0.8669, 0.9532, 0.8943, 0.9449, 0.9195, 0.9314, 0.9417, 0.9133, 0.9598, 0.8912, 0.9733, 0.8659, 0.9816, 0.8385, 0.9844, 0.8101, 0.9816, 0.7816, 0.9733, 0.7542, 0.9598, 0.729, 0.9417, 0.7068, 0.9195, 0.6887, 0.8943, 0.6752, 0.8669, 0.6669, 0.8384, 0.6641, 0.81, 0.6669, 0.7826, 0.6752, 0.7573, 0.6887, 0.7352, 0.7068, 0.7171, 0.729, 0.7036, 0.7542, 0.6953, 0.7816, 0.6925, 0.8101, 0.6953, 0.8385, 0.7036, 0.8659, 0.7171, 0.8912, 0.7352, 0.9133, 0.7573, 0.9314, 0.7826, 0.9449, 0.81, 0.9532, 0.2905, 0.2353, 0.2905, 0.05973, 0.466, 0.05973, 0.466, 0.2353, 0.2905, 0.2353, 0.2905, 0.05973, 0.466, 0.05973, 0.466, 0.2353, 0.2905, 0.2353, 0.2905, 0.05973, 0.466, 0.05973, 0.466, 0.2353, 0.2905, 0.2353, 0.2905, 0.05973, 0.466, 0.05973, 0.466, 0.2353, 0.2905, 0.2353, 0.2905, 0.05973, 0.466, 0.05973, 0.466, 0.2353, 0.2905, 0.2353, 0.2905, 0.05973, 0.466, 0.05973, 0.466, 0.2353, 0.2905, 0.2353, 0.2905, 0.05973, 0.466, 0.05973, 0.466, 0.2353, 0.2905, 0.2353, 0.2905, 0.05973, 0.466, 0.05973, 0.466, 0.2353, 0.2905, 0.2353, 0.2905, 0.05973, 0.466, 0.05973, 0.466, 0.2353, 0.2905, 0.2353, 0.2905, 0.05973, 0.466, 0.05973, 0.466, 0.2353, 0.2905, 0.2353, 0.2905, 0.05973, 0.466, 0.05973, 0.466, 0.2353, 0.2905, 0.2353, 0.2905, 0.05973, 0.466, 0.05973, 0.466, 0.2353, 0.2905, 0.2353, 0.2905, 0.05973, 0.466, 0.05973, 0.466, 0.2353, 0.2905, 0.2353, 0.2905, 0.05973, 0.466, 0.05973, 0.466, 0.2353, 0.2905, 0.2353, 0.2905, 0.05973, 0.466, 0.05973, 0.466, 0.2353, 0.2905, 0.2353, 0.2905, 0.05973, 0.466, 0.05973, 0.466, 0.2353, 0.2905, 0.2353, 0.2905, 0.05973, 0.466, 0.05973, 0.466, 0.2353, 0.2905, 0.2353, 0.2905, 0.05973, 0.466, 0.05973, 0.466, 0.2353, 0.2905, 0.2353, 0.2905, 0.05973, 0.466, 0.05973, 0.466, 0.2353, 0.2905, 0.2353, 0.2905, 0.05973, 0.466, 0.05973, 0.466, 0.2353, 0.2905, 0.2353, 0.2905, 0.05973, 0.466, 0.05973, 0.466, 0.2353, 0.2905, 0.2353, 0.2905, 0.05973, 0.466, 0.05973, 0.466, 0.2353, 0.2905, 0.2353, 0.2905, 0.05973, 0.466, 0.05973, 0.466, 0.2353, 0.2905, 0.2353, 0.2905, 0.05973, 0.466, 0.05973, 0.466, 0.2353, 0.2905, 0.2353, 0.2905, 0.05973, 0.466, 0.05973, 0.466, 0.2353, 0.2905, 0.2353, 0.2905, 0.05973, 0.466, 0.05973, 0.466, 0.2353, 0.2905, 0.2353, 0.2905, 0.05973, 0.466, 0.05973, 0.466, 0.2353, 0.2905, 0.2353, 0.2905, 0.05973, 0.466, 0.05973, 0.466, 0.2353, 0.2905, 0.2353, 0.2905, 0.05973, 0.466, 0.05973, 0.466, 0.2353, 0.2905, 0.2353, 0.2905, 0.05973, 0.466, 0.05973, 0.466, 0.2353, 0.8384, 0.956, 0.8669, 0.9532, 0.8943, 0.9449, 0.9195, 0.9314, 0.9417, 0.9133, 0.9598, 0.8912, 0.9733, 0.8659, 0.9816, 0.8385, 0.9844, 0.8101, 0.9816, 0.7816, 0.9733, 0.7542, 0.9598, 0.729, 0.9417, 0.7068, 0.9195, 0.6887, 0.8943, 0.6752, 0.8669, 0.6669, 0.8384, 0.6641, 0.81, 0.6669, 0.7826, 0.6752, 0.7573, 0.6887, 0.7352, 0.7068, 0.7171, 0.729, 0.7036, 0.7542, 0.6953, 0.7816, 0.6925, 0.8101, 0.6953, 0.8385, 0.7036, 0.8659, 0.7171, 0.8912, 0.7352, 0.9133, 0.7573, 0.9314, 0.7826, 0.9449, 0.81, 0.9532, 0.2905, 0.2353, 0.2905, 0.05973, 0.466, 0.05973, 0.466, 0.2353, 0.2905, 0.2353, 0.2905, 0.05973, 0.466, 0.05973, 0.466, 0.2353, 0.8384, 0.956, 0.8669, 0.9532, 0.8943, 0.9449, 0.9195, 0.9314, 0.9417, 0.9133, 0.9598, 0.8912, 0.9733, 0.8659, 0.9816, 0.8385, 0.9844, 0.8101, 0.9816, 0.7816, 0.9733, 0.7542, 0.9598, 0.729, 0.9417, 0.7068, 0.9195, 0.6887, 0.8943, 0.6752, 0.8669, 0.6669, 0.8384, 0.6641, 0.81, 0.6669, 0.7826, 0.6752, 0.7573, 0.6887, 0.7352, 0.7068, 0.7171, 0.729, 0.7036, 0.7542, 0.6953, 0.7816, 0.6925, 0.8101, 0.6953, 0.8385, 0.7036, 0.8659, 0.7171, 0.8912, 0.7352, 0.9133, 0.7573, 0.9314, 0.7826, 0.9449, 0.81, 0.9532, 0.2905, 0.2353, 0.2905, 0.05973, 0.466, 0.05973, 0.466, 0.2353, 0.2905, 0.2353, 0.2905, 0.05973, 0.466, 0.05973, 0.466, 0.2353, 0.2905, 0.2353, 0.2905, 0.05973, 0.466, 0.05973, 0.466, 0.2353, 0.2905, 0.2353, 0.2905, 0.05973, 0.466, 0.05973, 0.466, 0.2353, 0.2905, 0.2353, 0.2905, 0.05973, 0.466, 0.05973, 0.466, 0.2353, 0.2905, 0.2353, 0.2905, 0.05973, 0.466, 0.05973, 0.466, 0.2353, 0.2905, 0.2353, 0.2905, 0.05973, 0.466, 0.05973, 0.466, 0.2353, 0.2905, 0.2353, 0.2905, 0.05973, 0.466, 0.05973, 0.466, 0.2353, 0.2905, 0.2353, 0.2905, 0.05973, 0.466, 0.05973, 0.466, 0.2353, 0.2905, 0.2353, 0.2905, 0.05973, 0.466, 0.05973, 0.466, 0.2353, 0.2905, 0.2353, 0.2905, 0.05973, 0.466, 0.05973, 0.466, 0.2353, 0.2905, 0.2353, 0.2905, 0.05973, 0.466, 0.05973, 0.466, 0.2353, 0.2905, 0.2353, 0.2905, 0.05973, 0.466, 0.05973, 0.466, 0.2353, 0.2905, 0.2353, 0.2905, 0.05973, 0.466, 0.05973, 0.466, 0.2353, 0.2905, 0.2353, 0.2905, 0.05973, 0.466, 0.05973, 0.466, 0.2353, 0.2905, 0.2353, 0.2905, 0.05973, 0.466, 0.05973, 0.466, 0.2353, 0.2905, 0.2353, 0.2905, 0.05973, 0.466, 0.05973, 0.466, 0.2353, 0.2905, 0.2353, 0.2905, 0.05973, 0.466, 0.05973, 0.466, 0.2353, 0.2905, 0.2353, 0.2905, 0.05973, 0.466, 0.05973, 0.466, 0.2353, 0.2905, 0.2353, 0.2905, 0.05973, 0.466, 0.05973, 0.466, 0.2353, 0.2905, 0.2353, 0.2905, 0.05973, 0.466, 0.05973, 0.466, 0.2353, 0.2905, 0.2353, 0.2905, 0.05973, 0.466, 0.05973, 0.466, 0.2353, 0.2905, 0.2353, 0.2905, 0.05973, 0.466, 0.05973, 0.466, 0.2353, 0.2905, 0.2353, 0.2905, 0.05973, 0.466, 0.05973, 0.466, 0.2353, 0.2905, 0.2353, 0.2905, 0.05973, 0.466, 0.05973, 0.466, 0.2353, 0.2905, 0.2353, 0.2905, 0.05973, 0.466, 0.05973, 0.466, 0.2353, 0.2905, 0.2353, 0.2905, 0.05973, 0.466, 0.05973, 0.466, 0.2353, 0.2905, 0.2353, 0.2905, 0.05973, 0.466, 0.05973, 0.466, 0.2353, 0.2905, 0.2353, 0.2905, 0.05973, 0.466, 0.05973, 0.466, 0.2353, 0.2905, 0.2353, 0.2905, 0.05973, 0.466, 0.05973, 0.466, 0.2353, 0.8384, 0.956, 0.8669, 0.9532, 0.8943, 0.9449, 0.9195, 0.9314, 0.9417, 0.9133, 0.9598, 0.8912, 0.9733, 0.8659, 0.9816, 0.8385, 0.9844, 0.8101, 0.9816, 0.7816, 0.9733, 0.7542, 0.9598, 0.729, 0.9417, 0.7068, 0.9195, 0.6887, 0.8943, 0.6752, 0.8669, 0.6669, 0.8384, 0.6641, 0.81, 0.6669, 0.7826, 0.6752, 0.7573, 0.6887, 0.7352, 0.7068, 0.7171, 0.729, 0.7036, 0.7542, 0.6953, 0.7816, 0.6925, 0.8101, 0.6953, 0.8385, 0.7036, 0.8659, 0.7171, 0.8912, 0.7352, 0.9133, 0.7573, 0.9314, 0.7826, 0.9449, 0.81, 0.9532, 0.2905, 0.2353, 0.2905, 0.05973, 0.466, 0.05973, 0.466, 0.2353, 0.2905, 0.2353, 0.2905, 0.05973, 0.466, 0.05973, 0.466, 0.2353, 0.8384, 0.956, 0.8669, 0.9532, 0.8943, 0.9449, 0.9195, 0.9314, 0.9417, 0.9133, 0.9598, 0.8912, 0.9733, 0.8659, 0.9816, 0.8385, 0.9844, 0.8101, 0.9816, 0.7816, 0.9733, 0.7542, 0.9598, 0.729, 0.9417, 0.7068, 0.9195, 0.6887, 0.8943, 0.6752, 0.8669, 0.6669, 0.8384, 0.6641, 0.81, 0.6669, 0.7826, 0.6752, 0.7573, 0.6887, 0.7352, 0.7068, 0.7171, 0.729, 0.7036, 0.7542, 0.6953, 0.7816, 0.6925, 0.8101, 0.6953, 0.8385, 0.7036, 0.8659, 0.7171, 0.8912, 0.7352, 0.9133, 0.7573, 0.9314, 0.7826, 0.9449, 0.81, 0.9532, 0.2905, 0.2353, 0.2905, 0.05973, 0.466, 0.05973, 0.466, 0.2353, 0.2905, 0.2353, 0.2905, 0.05973, 0.466, 0.05973, 0.466, 0.2353, 0.2905, 0.2353, 0.2905, 0.05973, 0.466, 0.05973, 0.466, 0.2353, 0.2905, 0.2353, 0.2905, 0.05973, 0.466, 0.05973, 0.466, 0.2353, 0.2905, 0.2353, 0.2905, 0.05973, 0.466, 0.05973, 0.466, 0.2353, 0.2905, 0.2353, 0.2905, 0.05973, 0.466, 0.05973, 0.466, 0.2353, 0.2905, 0.2353, 0.2905, 0.05973, 0.466, 0.05973, 0.466, 0.2353, 0.2905, 0.2353, 0.2905, 0.05973, 0.466, 0.05973, 0.466, 0.2353, 0.2905, 0.2353, 0.2905, 0.05973, 0.466, 0.05973, 0.466, 0.2353, 0.2905, 0.2353, 0.2905, 0.05973, 0.466, 0.05973, 0.466, 0.2353, 0.2905, 0.2353, 0.2905, 0.05973, 0.466, 0.05973, 0.466, 0.2353, 0.2905, 0.2353, 0.2905, 0.05973, 0.466, 0.05973, 0.466, 0.2353, 0.2905, 0.2353, 0.2905, 0.05973, 0.466, 0.05973, 0.466, 0.2353, 0.2905, 0.2353, 0.2905, 0.05973, 0.466, 0.05973, 0.466, 0.2353, 0.2905, 0.2353, 0.2905, 0.05973, 0.466, 0.05973, 0.466, 0.2353, 0.2905, 0.2353, 0.2905, 0.05973, 0.466, 0.05973, 0.466, 0.2353, 0.2905, 0.2353, 0.2905, 0.05973, 0.466, 0.05973, 0.466, 0.2353, 0.2905, 0.2353, 0.2905, 0.05973, 0.466, 0.05973, 0.466, 0.2353, 0.2905, 0.2353, 0.2905, 0.05973, 0.466, 0.05973, 0.466, 0.2353, 0.2905, 0.2353, 0.2905, 0.05973, 0.466, 0.05973, 0.466, 0.2353, 0.2905, 0.2353, 0.2905, 0.05973, 0.466, 0.05973, 0.466, 0.2353, 0.2905, 0.2353, 0.2905, 0.05973, 0.466, 0.05973, 0.466, 0.2353, 0.2905, 0.2353, 0.2905, 0.05973, 0.466, 0.05973, 0.466, 0.2353, 0.2905, 0.2353, 0.2905, 0.05973, 0.466, 0.05973, 0.466, 0.2353, 0.2905, 0.2353, 0.2905, 0.05973, 0.466, 0.05973, 0.466, 0.2353, 0.2905, 0.2353, 0.2905, 0.05973, 0.466, 0.05973, 0.466, 0.2353, 0.2905, 0.2353, 0.2905, 0.05973, 0.466, 0.05973, 0.466, 0.2353, 0.2905, 0.2353, 0.2905, 0.05973, 0.466, 0.05973, 0.466, 0.2353, 0.2905, 0.2353, 0.2905, 0.05973, 0.466, 0.05973, 0.466, 0.2353, 0.2905, 0.2353, 0.2905, 0.05973, 0.466, 0.05973, 0.466, 0.2353, 0.8384, 0.956, 0.8669, 0.9532, 0.8943, 0.9449, 0.9195, 0.9314, 0.9417, 0.9133, 0.9598, 0.8912, 0.9733, 0.8659, 0.9816, 0.8385, 0.9844, 0.8101, 0.9816, 0.7816, 0.9733, 0.7542, 0.9598, 0.729, 0.9417, 0.7068, 0.9195, 0.6887, 0.8943, 0.6752, 0.8669, 0.6669, 0.8384, 0.6641, 0.81, 0.6669, 0.7826, 0.6752, 0.7573, 0.6887, 0.7352, 0.7068, 0.7171, 0.729, 0.7036, 0.7542, 0.6953, 0.7816, 0.6925, 0.8101, 0.6953, 0.8385, 0.7036, 0.8659, 0.7171, 0.8912, 0.7352, 0.9133, 0.7573, 0.9314, 0.7826, 0.9449, 0.81, 0.9532, 0.2905, 0.2353, 0.2905, 0.05973, 0.466, 0.05973, 0.466, 0.2353, 0.2905, 0.2353, 0.2905, 0.05973, 0.466, 0.05973, 0.466, 0.2353, 0.8384, 0.956, 0.8669, 0.9532, 0.8943, 0.9449, 0.9195, 0.9314, 0.9417, 0.9133, 0.9598, 0.8912, 0.9733, 0.8659, 0.9816, 0.8385, 0.9844, 0.8101, 0.9816, 0.7816, 0.9733, 0.7542, 0.9598, 0.729, 0.9417, 0.7068, 0.9195, 0.6887, 0.8943, 0.6752, 0.8669, 0.6669, 0.8384, 0.6641, 0.81, 0.6669, 0.7826, 0.6752, 0.7573, 0.6887, 0.7352, 0.7068, 0.7171, 0.729, 0.7036, 0.7542, 0.6953, 0.7816, 0.6925, 0.8101, 0.6953, 0.8385, 0.7036, 0.8659, 0.7171, 0.8912, 0.7352, 0.9133, 0.7573, 0.9314, 0.7826, 0.9449, 0.81, 0.9532, 0.2905, 0.2353, 0.2905, 0.05973, 0.466, 0.05973, 0.466, 0.2353, 0.2905, 0.2353, 0.2905, 0.05973, 0.466, 0.05973, 0.466, 0.2353, 0.2905, 0.2353, 0.2905, 0.05973, 0.466, 0.05973, 0.466, 0.2353, 0.2905, 0.2353, 0.2905, 0.05973, 0.466, 0.05973, 0.466, 0.2353, 0.2905, 0.2353, 0.2905, 0.05973, 0.466, 0.05973, 0.466, 0.2353, 0.2905, 0.2353, 0.2905, 0.05973, 0.466, 0.05973, 0.466, 0.2353, 0.2905, 0.2353, 0.2905, 0.05973, 0.466, 0.05973, 0.466, 0.2353, 0.2905, 0.2353, 0.2905, 0.05973, 0.466, 0.05973, 0.466, 0.2353, 0.2905, 0.2353, 0.2905, 0.05973, 0.466, 0.05973, 0.466, 0.2353, 0.2905, 0.2353, 0.2905, 0.05973, 0.466, 0.05973, 0.466, 0.2353, 0.2905, 0.2353, 0.2905, 0.05973, 0.466, 0.05973, 0.466, 0.2353, 0.2905, 0.2353, 0.2905, 0.05973, 0.466, 0.05973, 0.466, 0.2353, 0.2905, 0.2353, 0.2905, 0.05973, 0.466, 0.05973, 0.466, 0.2353, 0.2905, 0.2353, 0.2905, 0.05973, 0.466, 0.05973, 0.466, 0.2353, 0.2905, 0.2353, 0.2905, 0.05973, 0.466, 0.05973, 0.466, 0.2353, 0.2905, 0.2353, 0.2905, 0.05973, 0.466, 0.05973, 0.466, 0.2353, 0.2905, 0.2353, 0.2905, 0.05973, 0.466, 0.05973, 0.466, 0.2353, 0.2905, 0.2353, 0.2905, 0.05973, 0.466, 0.05973, 0.466, 0.2353, 0.2905, 0.2353, 0.2905, 0.05973, 0.466, 0.05973, 0.466, 0.2353, 0.2905, 0.2353, 0.2905, 0.05973, 0.466, 0.05973, 0.466, 0.2353, 0.2905, 0.2353, 0.2905, 0.05973, 0.466, 0.05973, 0.466, 0.2353, 0.2905, 0.2353, 0.2905, 0.05973, 0.466, 0.05973, 0.466, 0.2353, 0.2905, 0.2353, 0.2905, 0.05973, 0.466, 0.05973, 0.466, 0.2353, 0.2905, 0.2353, 0.2905, 0.05973, 0.466, 0.05973, 0.466, 0.2353, 0.2905, 0.2353, 0.2905, 0.05973, 0.466, 0.05973, 0.466, 0.2353, 0.2905, 0.2353, 0.2905, 0.05973, 0.466, 0.05973, 0.466, 0.2353, 0.2905, 0.2353, 0.2905, 0.05973, 0.466, 0.05973, 0.466, 0.2353, 0.2905, 0.2353, 0.2905, 0.05973, 0.466, 0.05973, 0.466, 0.2353, 0.2905, 0.2353, 0.2905, 0.05973, 0.466, 0.05973, 0.466, 0.2353, 0.2905, 0.2353, 0.2905, 0.05973, 0.466, 0.05973, 0.466, 0.2353, 0.8384, 0.956, 0.8669, 0.9532, 0.8943, 0.9449, 0.9195, 0.9314, 0.9417, 0.9133, 0.9598, 0.8912, 0.9733, 0.8659, 0.9816, 0.8385, 0.9844, 0.8101, 0.9816, 0.7816, 0.9733, 0.7542, 0.9598, 0.729, 0.9417, 0.7068, 0.9195, 0.6887, 0.8943, 0.6752, 0.8669, 0.6669, 0.8384, 0.6641, 0.81, 0.6669, 0.7826, 0.6752, 0.7573, 0.6887, 0.7352, 0.7068, 0.7171, 0.729, 0.7036, 0.7542, 0.6953, 0.7816, 0.6925, 0.8101, 0.6953, 0.8385, 0.7036, 0.8659, 0.7171, 0.8912, 0.7352, 0.9133, 0.7573, 0.9314, 0.7826, 0.9449, 0.81, 0.9532, 0.2905, 0.2353, 0.2905, 0.05973, 0.466, 0.05973, 0.466, 0.2353, 0.2905, 0.2353, 0.2905, 0.05973, 0.466, 0.05973, 0.466, 0.2353, 0.8384, 0.956, 0.8669, 0.9532, 0.8943, 0.9449, 0.9195, 0.9314, 0.9417, 0.9133, 0.9598, 0.8912, 0.9733, 0.8659, 0.9816, 0.8385, 0.9844, 0.8101, 0.9816, 0.7816, 0.9733, 0.7542, 0.9598, 0.729, 0.9417, 0.7068, 0.9195, 0.6887, 0.8943, 0.6752, 0.8669, 0.6669, 0.8384, 0.6641, 0.81, 0.6669, 0.7826, 0.6752, 0.7573, 0.6887, 0.7352, 0.7068, 0.7171, 0.729, 0.7036, 0.7542, 0.6953, 0.7816, 0.6925, 0.8101, 0.6953, 0.8385, 0.7036, 0.8659, 0.7171, 0.8912, 0.7352, 0.9133, 0.7573, 0.9314, 0.7826, 0.9449, 0.81, 0.9532, 0.01526, 0.92, 0.5961, 0.9217, 0.5962, 0.8992, 0.01532, 0.8974, 0.01519, 0.9402, 0.5961, 0.942, 0.5961, 0.9217, 0.01526, 0.92, 0.01514, 0.9574, 0.596, 0.9592, 0.5961, 0.942, 0.01519, 0.9402, 0.01561, 0.5684, 0.5965, 0.5666, 0.5966, 0.5869, 0.01568, 0.5886, 0.01555, 0.5459, 0.5964, 0.5441, 0.5965, 0.5666, 0.01561, 0.5684, 0.01547, 0.522, 0.5963, 0.5202, 0.5964, 0.5441, 0.01555, 0.5459, 0.0154, 0.4976, 0.5963, 0.4959, 0.5963, 0.5202, 0.01547, 0.522, 0.01532, 0.4737, 0.5962, 0.472, 0.5963, 0.4959, 0.0154, 0.4976, 0.01526, 0.4512, 0.5961, 0.4495, 0.5962, 0.472, 0.01532, 0.4737, 0.01519, 0.431, 0.5961, 0.4292, 0.5961, 0.4495, 0.01526, 0.4512, 0.01514, 0.4138, 0.596, 0.412, 0.5961, 0.4292, 0.01519, 0.431, 0.01567, 0.6089, 0.5965, 0.6107, 0.5966, 0.5904, 0.01573, 0.5886, 0.0156, 0.6314, 0.5965, 0.6332, 0.5965, 0.6107, 0.01567, 0.6089, 0.01552, 0.6553, 0.5964, 0.6571, 0.5965, 0.6332, 0.0156, 0.6314, 0.01545, 0.6797, 0.5963, 0.6814, 0.5964, 0.6571, 0.01552, 0.6553, 0.0608, 0.2301, 0.0608, 0.06981, 0.08161, 0.06981, 0.08161, 0.2301, 0.0608, 0.2301, 0.0608, 0.06981, 0.08161, 0.06981, 0.08161, 0.2301, 0.08161, 0.06981, 0.08161, 0.2301, 0.0608, 0.2301, 0.0608, 0.06981, 0.08161, 0.06981, 0.08161, 0.2301, 0.0608, 0.2301, 0.0608, 0.06981, 0.1013, 0.2363, 0.1013, 0.06354, 0.2741, 0.06354, 0.2741, 0.2363, 0.1013, 0.2363, 0.1013, 0.06354, 0.2741, 0.06354, 0.2741, 0.2363, 0.01547, 0.8492, 0.5963, 0.851, 0.5964, 0.8271, 0.01555, 0.8253, 0.01555, 0.8253, 0.5964, 0.8271, 0.5965, 0.8046, 0.01561, 0.8028, 0.0154, 0.8736, 0.5963, 0.8753, 0.5963, 0.851, 0.01547, 0.8492, 0.01532, 0.8974, 0.5962, 0.8992, 0.5963, 0.8753, 0.0154, 0.8736, 0.01538, 0.7036, 0.5963, 0.7053, 0.5963, 0.6814, 0.01545, 0.6797, 0.01531, 0.7261, 0.5962, 0.7278, 0.5963, 0.7053, 0.01538, 0.7036, 0.01525, 0.7463, 0.5961, 0.7481, 0.5962, 0.7278, 0.01531, 0.7261, 0.01519, 0.7635, 0.5961, 0.7653, 0.5961, 0.7481, 0.01525, 0.7463, 0.01556, 0.3917, 0.5964, 0.3899, 0.5965, 0.4102, 0.01562, 0.412, 0.01549, 0.3692, 0.5964, 0.3674, 0.5964, 0.3899, 0.01556, 0.3917, 0.01542, 0.3453, 0.5963, 0.3435, 0.5964, 0.3674, 0.01549, 0.3692, 0.01534, 0.321, 0.5962, 0.3192, 0.5963, 0.3435, 0.01542, 0.3453, 0.01527, 0.2971, 0.5961, 0.2953, 0.5962, 0.3192, 0.01534, 0.321, 0.0152, 0.2746, 0.5961, 0.2728, 0.5961, 0.2953, 0.01527, 0.2971, 0.01514, 0.2543, 0.596, 0.2525, 0.5961, 0.2728, 0.0152, 0.2746, 0.9101, 0.0333, 0.976, 0.04484, 0.9517, 0.1521, 0.8974, 0.1411, 0.01568, 0.7825, 0.5966, 0.7843, 0.5966, 0.7671, 0.01573, 0.7653, 0.01561, 0.8028, 0.5965, 0.8046, 0.5966, 0.7843, 0.01568, 0.7825, 0.7337, 0.153, 0.7893, 0.1422, 0.8005, 0.2143, 0.7567, 0.2248, 0.7087, 0.04473, 0.7761, 0.03279, 0.7892, 0.1426, 0.7338, 0.154, 0.7761, 0.03279, 0.8444, 0.0287, 0.8445, 0.1389, 0.7892, 0.1426, 0.7105, 0.04805, 0.7769, 0.03633, 0.7897, 0.1445, 0.7352, 0.1557, 0.8444, 0.0287, 0.9128, 0.03279, 0.8997, 0.1427, 0.8445, 0.1389, 0.9128, 0.03279, 0.9804, 0.04474, 0.9552, 0.1541, 0.8997, 0.1427, 0.7762, 0.03217, 0.8443, 0.02807, 0.8445, 0.1383, 0.7893, 0.1422, 0.7086, 0.0435, 0.7762, 0.03217, 0.7893, 0.1422, 0.7337, 0.153, 0.7768, 0.03319, 0.8446, 0.02914, 0.8446, 0.1388, 0.7898, 0.1426, 0.7765, 0.03329, 0.8434, 0.02935, 0.8433, 0.1374, 0.7892, 0.1412, 0.8434, 0.02935, 0.9101, 0.0333, 0.8974, 0.1411, 0.8433, 0.1374, 0.9124, 0.03198, 0.9797, 0.04362, 0.9551, 0.153, 0.8997, 0.1419, 0.7098, 0.04503, 0.7768, 0.03319, 0.7898, 0.1426, 0.7347, 0.1539, 0.911, 0.03633, 0.9773, 0.04804, 0.9526, 0.1557, 0.8982, 0.1445, 0.7103, 0.04485, 0.7765, 0.03329, 0.7892, 0.1412, 0.7348, 0.1523, 0.7767, 0.03377, 0.8444, 0.02987, 0.8442, 0.1389, 0.7895, 0.1425, 0.8444, 0.02987, 0.9119, 0.03401, 0.8989, 0.1427, 0.8442, 0.1389, 0.7101, 0.0459, 0.7767, 0.03377, 0.7895, 0.1425, 0.7348, 0.1543, 0.9119, 0.03401, 0.9786, 0.04584, 0.9538, 0.154, 0.8989, 0.1427, 0.7085, 0.04474, 0.7762, 0.03278, 0.7892, 0.1427, 0.7337, 0.1541, 0.7762, 0.03278, 0.8445, 0.0287, 0.8445, 0.1389, 0.7892, 0.1427, 0.8443, 0.02807, 0.9124, 0.03198, 0.8997, 0.1419, 0.8445, 0.1383, 0.7769, 0.03633, 0.844, 0.03233, 0.8439, 0.1408, 0.7897, 0.1445, 0.8445, 0.0287, 0.9128, 0.03278, 0.8997, 0.1426, 0.8445, 0.1389, 0.844, 0.03233, 0.911, 0.03633, 0.8982, 0.1445, 0.8439, 0.1408, 0.9128, 0.03278, 0.9803, 0.04472, 0.9552, 0.154, 0.8997, 0.1426, 0.7088, 0.04463, 0.7762, 0.03286, 0.7892, 0.1426, 0.7338, 0.154, 0.8446, 0.02914, 0.9124, 0.03319, 0.8995, 0.1426, 0.8446, 0.1388, 0.7762, 0.03286, 0.8444, 0.02886, 0.8445, 0.1389, 0.7892, 0.1426, 0.9124, 0.03319, 0.9796, 0.04505, 0.9546, 0.1539, 0.8995, 0.1426, 0.8444, 0.02886, 0.9126, 0.03293, 0.8997, 0.1426, 0.8445, 0.1389, 0.9126, 0.03293, 0.98, 0.04476, 0.9551, 0.1539, 0.8997, 0.1426, 0.8868, 0.2119, 0.9295, 0.2226, 0.9017, 0.2968, 0.8732, 0.289, 0.8989, 0.1427, 0.9538, 0.154, 0.9312, 0.2252, 0.888, 0.2142, 0.8445, 0.1389, 0.8997, 0.1426, 0.8887, 0.2147, 0.8445, 0.2111, 0.7892, 0.1426, 0.8445, 0.1389, 0.8444, 0.2111, 0.8002, 0.2148, 0.7338, 0.154, 0.7892, 0.1426, 0.8002, 0.2147, 0.7567, 0.2257, 0.8997, 0.1427, 0.9552, 0.1541, 0.9322, 0.2256, 0.8886, 0.2146, 0.8982, 0.1445, 0.9526, 0.1557, 0.9302, 0.2262, 0.8874, 0.2154, 0.8997, 0.1419, 0.9551, 0.153, 0.9326, 0.2247, 0.8889, 0.2139, 0.8446, 0.1388, 0.8995, 0.1426, 0.8885, 0.2142, 0.8445, 0.2107, 0.7892, 0.1412, 0.8433, 0.1374, 0.8434, 0.2084, 0.8001, 0.2119, 0.7352, 0.1557, 0.7897, 0.1445, 0.8006, 0.2153, 0.7578, 0.2261, 0.7895, 0.1425, 0.8442, 0.1389, 0.8441, 0.2105, 0.8002, 0.214, 0.7337, 0.1541, 0.7892, 0.1427, 0.8003, 0.2147, 0.7567, 0.2257, 0.8997, 0.1426, 0.9552, 0.154, 0.9323, 0.2258, 0.8887, 0.2147, 0.8445, 0.1389, 0.8997, 0.1426, 0.8887, 0.2146, 0.8444, 0.2111, 0.7892, 0.1426, 0.8445, 0.1389, 0.8444, 0.2111, 0.8002, 0.2147, 0.7897, 0.1445, 0.8439, 0.1408, 0.844, 0.2118, 0.8006, 0.2153, 0.7893, 0.1422, 0.8445, 0.1383, 0.8447, 0.2105, 0.8005, 0.2143, 0.7347, 0.1539, 0.7898, 0.1426, 0.8007, 0.2143, 0.7575, 0.2252, 0.8995, 0.1426, 0.9546, 0.1539, 0.9318, 0.2251, 0.8885, 0.2142, 0.8433, 0.1374, 0.8974, 0.1411, 0.8868, 0.2119, 0.8434, 0.2084, 0.7348, 0.1543, 0.7895, 0.1425, 0.8002, 0.214, 0.7573, 0.2254, 0.8442, 0.1389, 0.8989, 0.1427, 0.888, 0.2142, 0.8441, 0.2105, 0.7892, 0.1427, 0.8445, 0.1389, 0.8445, 0.2111, 0.8003, 0.2147, 0.7338, 0.154, 0.7892, 0.1426, 0.8002, 0.2148, 0.7566, 0.2258, 0.8997, 0.1426, 0.9551, 0.1539, 0.9324, 0.2255, 0.8887, 0.2146, 0.8445, 0.1389, 0.8997, 0.1427, 0.8886, 0.2146, 0.8444, 0.2111, 0.8439, 0.1408, 0.8982, 0.1445, 0.8874, 0.2154, 0.844, 0.2118, 0.8445, 0.1383, 0.8997, 0.1419, 0.8889, 0.2139, 0.8447, 0.2105, 0.7898, 0.1426, 0.8446, 0.1388, 0.8445, 0.2107, 0.8007, 0.2143, 0.7348, 0.1523, 0.7892, 0.1412, 0.8001, 0.2119, 0.7573, 0.2227, 0.8974, 0.1411, 0.9517, 0.1521, 0.9295, 0.2226, 0.8868, 0.2119, 0.8441, 0.6414, 0.8726, 0.6386, 0.8999, 0.6303, 0.9252, 0.6168, 0.9473, 0.5986, 0.9655, 0.5765, 0.9789, 0.5513, 0.9873, 0.5239, 0.9901, 0.4954, 0.9873, 0.4669, 0.9789, 0.4396, 0.9655, 0.4143, 0.9473, 0.3922, 0.9252, 0.3741, 0.8999, 0.3606, 0.8726, 0.3523, 0.8441, 0.3495, 0.8156, 0.3523, 0.7882, 0.3606, 0.763, 0.3741, 0.7409, 0.3922, 0.7227, 0.4143, 0.7092, 0.4396, 0.7009, 0.4669, 0.6981, 0.4954, 0.7009, 0.5239, 0.7092, 0.5513, 0.7227, 0.5765, 0.7409, 0.5986, 0.763, 0.6168, 0.7882, 0.6303, 0.8156, 0.6386, 0.7567, 0.2248, 0.8005, 0.2143, 0.8148, 0.2928, 0.7855, 0.3003, 0.888, 0.2142, 0.9312, 0.2252, 0.9028, 0.3001, 0.874, 0.2921, 0.8445, 0.2111, 0.8887, 0.2147, 0.8748, 0.293, 0.8447, 0.2904, 0.8002, 0.2148, 0.8444, 0.2111, 0.8444, 0.2906, 0.8142, 0.2932, 0.7567, 0.2257, 0.8002, 0.2147, 0.8141, 0.293, 0.7852, 0.301, 0.8886, 0.2146, 0.9322, 0.2256, 0.9035, 0.301, 0.8744, 0.293, 0.8874, 0.2154, 0.9302, 0.2262, 0.9022, 0.3002, 0.8737, 0.2924, 0.8889, 0.2139, 0.9326, 0.2247, 0.9043, 0.3003, 0.8751, 0.2925, 0.8445, 0.2107, 0.8885, 0.2142, 0.8744, 0.2922, 0.8444, 0.2896, 0.8001, 0.2119, 0.8434, 0.2084, 0.8436, 0.2864, 0.814, 0.289, 0.7578, 0.2261, 0.8006, 0.2153, 0.8146, 0.2924, 0.7859, 0.3002, 0.8002, 0.214, 0.8441, 0.2105, 0.8441, 0.2894, 0.8141, 0.2918, 0.7567, 0.2257, 0.8003, 0.2147, 0.8145, 0.293, 0.7853, 0.301, 0.8887, 0.2147, 0.9323, 0.2258, 0.9037, 0.301, 0.8748, 0.293, 0.8444, 0.2111, 0.8887, 0.2146, 0.8747, 0.2932, 0.8444, 0.2906, 0.8002, 0.2147, 0.8444, 0.2111, 0.8442, 0.2904, 0.8141, 0.293, 0.8006, 0.2153, 0.844, 0.2118, 0.8442, 0.2898, 0.8146, 0.2924, 0.8005, 0.2143, 0.8447, 0.2105, 0.8449, 0.29, 0.8148, 0.2928, 0.7575, 0.2252, 0.8007, 0.2143, 0.8146, 0.2922, 0.7858, 0.3001, 0.8885, 0.2142, 0.9318, 0.2251, 0.9033, 0.3001, 0.8744, 0.2922, 0.8434, 0.2084, 0.8868, 0.2119, 0.8732, 0.289, 0.8436, 0.2864, 0.7573, 0.2254, 0.8002, 0.214, 0.8141, 0.2918, 0.7854, 0.3001, 0.8441, 0.2105, 0.888, 0.2142, 0.874, 0.2921, 0.8441, 0.2894, 0.8003, 0.2147, 0.8445, 0.2111, 0.8447, 0.2904, 0.8145, 0.293, 0.7566, 0.2258, 0.8002, 0.2148, 0.8142, 0.2932, 0.7851, 0.3011, 0.8887, 0.2146, 0.9324, 0.2255, 0.9039, 0.3011, 0.8747, 0.2932, 0.8444, 0.2111, 0.8886, 0.2146, 0.8744, 0.293, 0.8442, 0.2904, 0.844, 0.2118, 0.8874, 0.2154, 0.8737, 0.2924, 0.8442, 0.2898, 0.8447, 0.2105, 0.8889, 0.2139, 0.8751, 0.2925, 0.8449, 0.29, 0.8007, 0.2143, 0.8445, 0.2107, 0.8444, 0.2896, 0.8146, 0.2922, 0.7573, 0.2227, 0.8001, 0.2119, 0.814, 0.289, 0.7853, 0.2968])
me_cylinder_010.materials.append(mat_material)
me_cylinder_010.use_remesh_preserve_volume = False
me_cylinder_010.use_remesh_preserve_attributes = False
me_cylinder_010.use_mirror_vertex_groups = False
me_cylinder_010.update()

# ---- objects
ob_cylinder_002 = bpy.data.objects.new('Cylinder.002', me_cylinder_010)
ob_lamp_003 = bpy.data.objects.new('Lamp.003', light_lamp_003)
ob_lamp_002 = bpy.data.objects.new('Lamp.002', light_lamp_002)
ob_lamp_001 = bpy.data.objects.new('Lamp.001', light_lamp_001)
ob_lamp = bpy.data.objects.new('Lamp', light_lamp)
ob_camera = bpy.data.objects.new('Camera', cam_camera)

# ---- transforms, parenting, visibility, modifiers, constraints
ob_cylinder_002.location = (0.0, 0.0, 2.82)
ob_cylinder_002.scale = (1.447, 1.447, 1.447)
ob_cylinder_002.lineart.crease_threshold = 0.0
ob_lamp_003.location = (-4.07, 3.703, 8.94)
ob_lamp_003.rotation_euler = (0.6503, 0.05522, 1.866)
ob_lamp_003.scale = (1.514, 1.514, 1.514)
ob_lamp_003.lock_rotations_4d = False
ob_lamp_003.empty_display_type = 'ARROWS'
ob_lamp_003.color = (0.0, 0.0, 0.0, 0.0)
ob_lamp_003.lineart.crease_threshold = 0.0
ob_lamp_002.location = (-4.07, -3.548, 8.94)
ob_lamp_002.rotation_euler = (0.6503, 0.05522, 1.866)
ob_lamp_002.scale = (1.514, 1.514, 1.514)
ob_lamp_002.lock_rotations_4d = False
ob_lamp_002.empty_display_type = 'ARROWS'
ob_lamp_002.color = (0.0, 0.0, 0.0, 0.0)
ob_lamp_002.lineart.crease_threshold = 0.0
ob_lamp_001.location = (4.905, -3.548, 8.94)
ob_lamp_001.rotation_euler = (0.6503, 0.05522, 1.866)
ob_lamp_001.scale = (1.514, 1.514, 1.514)
ob_lamp_001.lock_rotations_4d = False
ob_lamp_001.empty_display_type = 'ARROWS'
ob_lamp_001.color = (0.0, 0.0, 0.0, 0.0)
ob_lamp_001.lineart.crease_threshold = 0.0
ob_lamp.location = (4.905, 3.703, 8.94)
ob_lamp.rotation_euler = (0.6503, 0.05522, 1.866)
ob_lamp.scale = (1.514, 1.514, 1.514)
ob_lamp.lock_rotations_4d = False
ob_lamp.empty_display_type = 'ARROWS'
ob_lamp.color = (0.0, 0.0, 0.0, 0.0)
ob_lamp.lineart.crease_threshold = 0.0
ob_camera.location = (11.33, -9.855, 8.092)
ob_camera.rotation_euler = (1.109, 0.01082, 0.8149)
ob_camera.scale = (1.514, 1.514, 1.514)
ob_camera.lock_rotations_4d = False
ob_camera.empty_display_type = 'ARROWS'
ob_camera.color = (0.0, 0.0, 0.0, 0.0)
ob_camera.display_type = 'WIRE'
ob_camera.lineart.crease_threshold = 0.0

# ---- collection membership
col_collection_1.objects.link(ob_cylinder_002)
col_collection_1.objects.link(ob_lamp_003)
col_collection_1.objects.link(ob_lamp_002)
col_collection_1.objects.link(ob_lamp_001)
col_collection_1.objects.link(ob_lamp)
col_collection_1.objects.link(ob_camera)

# ---- scene / render settings (as saved in the file)
scene.camera = ob_camera
scene.frame_start = 1; scene.frame_end = 250; scene.frame_set(1)
scene.render.engine = 'BLENDER_EEVEE_NEXT'
scene.render.image_settings.color_mode = 'RGB'
scene.render.image_settings.compression = 90
scene.render.resolution_percentage = 50
scene.render.dither_intensity = 0.0
scene.render.bake_margin = 2
scene.render.bake_bias = 0.0
scene.cycles.use_denoising = False
scene.cycles.samples = 10
scene.cycles.sampling_pattern = 'TABULATED_SOBOL'
scene.cycles.light_sampling_threshold = 0.0
scene.cycles.use_adaptive_sampling = False
scene.cycles.use_light_tree = False
scene.cycles.blur_glossy = 0.0
scene.cycles.volume_bounces = 1
scene.cycles.pixel_filter_type = 'GAUSSIAN'
scene.cycles.sample_clamp_indirect = 0.0
scene.view_settings.view_transform = 'Standard'
bpy.context.view_layer.update()
